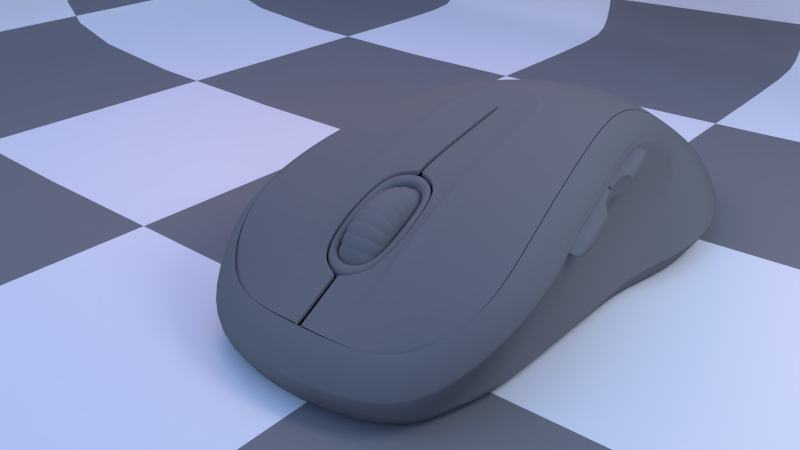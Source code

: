 # Source: Logitech_m510.blend  (saved by Blender 2.64.0; exported with 4.5.12 LTS)
import bpy
from mathutils import Matrix  # noqa: F401  (used for matrix-valued properties, if any)

bpy.ops.wm.read_factory_settings(use_empty=True)
scene = bpy.context.scene
scene.name = 'Scene'

# ---- collections
col_collection_1 = bpy.data.collections.new('Collection 1'); scene.collection.children.link(col_collection_1)

# ---- materials (node trees are filled in below, after node groups)
mat_material_002 = bpy.data.materials.new('Material.002')
mat_material_002.alpha_threshold = 0.0
mat_material_002.roughness = 0.5
mat_material_002.line_color = (0.0, 0.0, 0.0, 1.0)
mat_material = bpy.data.materials.new('Material')
mat_material.alpha_threshold = 0.0
mat_material.roughness = 0.5
mat_material.line_color = (0.0, 0.0, 0.0, 1.0)
mat_material_001 = bpy.data.materials.new('Material.001')
mat_material_001.alpha_threshold = 0.0
mat_material_001.roughness = 0.5
mat_material_001.line_color = (0.0, 0.0, 0.0, 1.0)
mat_floor = bpy.data.materials.new('floor')
mat_floor.alpha_threshold = 0.0
mat_floor.roughness = 0.5
mat_floor.line_color = (0.0, 0.0, 0.0, 1.0)

# ---- material node trees
mat_material_002.use_nodes = True; mat_material_002.node_tree.nodes.clear()
_N = mat_material_002.node_tree.nodes; _L = mat_material_002.node_tree.links
n0 = _N.new('ShaderNodeOutputMaterial'); n0.name = 'Material Output'; n0.location = (300, 300)
n0.width = 120
n1 = _N.new('ShaderNodeEmission'); n1.name = 'Emission'; n1.location = (100, 300)
n1.width = 150
n1.inputs[0].default_value = (1.0, 0.2111, 0.0, 1.0)
n1.inputs[1].default_value = 4.0
_L.new(n1.outputs[0], n0.inputs[0])
n0.is_active_output = True
mat_material.use_nodes = True; mat_material.node_tree.nodes.clear()
_N = mat_material.node_tree.nodes; _L = mat_material.node_tree.links
n0 = _N.new('ShaderNodeOutputMaterial'); n0.name = 'Material Output'; n0.location = (300, 300)
n0.width = 120
n1 = _N.new('ShaderNodeBsdfDiffuse'); n1.name = 'Diffuse BSDF'; n1.location = (100, 300)
n1.inputs[0].default_value = (0.1679, 0.1679, 0.1679, 1.0)
_L.new(n1.outputs[0], n0.inputs[0])
n0.is_active_output = True
mat_material_001.use_nodes = True; mat_material_001.node_tree.nodes.clear()
_N = mat_material_001.node_tree.nodes; _L = mat_material_001.node_tree.links
n0 = _N.new('ShaderNodeOutputMaterial'); n0.name = 'Material Output'; n0.location = (300, 300)
n0.width = 120
n1 = _N.new('ShaderNodeEmission'); n1.name = 'Emission'; n1.location = (100, 300)
n1.width = 150
n1.inputs[0].default_value = (0.8, 0.8, 0.8, 1.0)
n1.inputs[1].default_value = 10.0
_L.new(n1.outputs[0], n0.inputs[0])
n0.is_active_output = True
mat_floor.use_nodes = True; mat_floor.node_tree.nodes.clear()
_N = mat_floor.node_tree.nodes; _L = mat_floor.node_tree.links
n0 = _N.new('ShaderNodeOutputMaterial'); n0.name = 'Material Output'; n0.location = (300, 300)
n0.width = 120
n1 = _N.new('ShaderNodeBsdfDiffuse'); n1.name = 'Diffuse BSDF'; n1.location = (10, 300)
n2 = _N.new('ShaderNodeTexChecker'); n2.name = 'Checker Texture'; n2.location = (-190, 300)
n2.width = 150
_L.new(n1.outputs[0], n0.inputs[0])
_L.new(n2.outputs[0], n1.inputs[0])
n0.is_active_output = True

# ---- world
world_world = bpy.data.worlds.new('World'); scene.world = world_world
world_world.use_nodes = True; world_world.node_tree.nodes.clear()
_N = world_world.node_tree.nodes; _L = world_world.node_tree.links
n0 = _N.new('ShaderNodeOutputWorld'); n0.name = 'World Output'; n0.location = (300, 300)
n0.width = 120
n1 = _N.new('ShaderNodeBackground'); n1.name = 'Background'; n1.location = (10, 300)
n1.width = 150
n2 = _N.new('ShaderNodeTexCoord'); n2.name = 'Texture Coordinate'; n2.location = (-390, 300)
n2.width = 150
n3 = _N.new('ShaderNodeTexSky'); n3.name = 'Sky Texture'; n3.location = (-190, 300)
n3.sky_type = 'PREETHAM'
n3.ground_albedo = 0.0
n3.sun_elevation = 1.571
_L.new(n1.outputs[0], n0.inputs[0])
_L.new(n3.outputs[0], n1.inputs[0])
_L.new(n2.outputs[3], n3.inputs[0])
n0.is_active_output = True
world_world.color = (0.05088, 0.05088, 0.05088)
world_world.use_sun_shadow = False
world_world.sun_shadow_jitter_overblur = 0.0
world_world.cycles.sampling_method = 'MANUAL'
world_world.cycles.sample_map_resolution = 256

# ---- cameras
cam_camera = bpy.data.cameras.new('Camera')
cam_camera.clip_end = 100.0
cam_camera.lens = 35.0
cam_camera.sensor_width = 32.0
cam_camera.sensor_height = 18.0
cam_camera.ortho_scale = 7.314
cam_camera.dof.focus_distance = 0.0

# ---- lights
light_lamp = bpy.data.lights.new('Lamp', 'POINT')
light_lamp.transmission_factor = 0.0
light_lamp.cutoff_distance = 30.0
light_lamp.energy = 100.0
light_lamp.shadow_buffer_clip_start = 1.001
light_lamp.shadow_soft_size = 1.0
light_lamp.shadow_maximum_resolution = 0.006
light_lamp.use_absolute_resolution = True
light_lamp.cycles.use_multiple_importance_sampling = False

# ---- meshes
me_plane_002 = bpy.data.meshes.new('Plane.002')
me_plane_002.from_pydata([(1.0, -1.0, 0.0), (-1.0, -1.0, 0.0), (1.0, 1.0, 0.0), (-1.0, 1.0, 0.0)], [], [(2, 0, 1, 3)])
me_plane_002.materials.append(mat_material_002)
me_plane_002.use_remesh_preserve_volume = False
me_plane_002.use_remesh_preserve_attributes = False
me_plane_002.use_mirror_vertex_groups = False
me_plane_002.update()
me_mouse_000 = bpy.data.meshes.new('mouse.000')
me_mouse_000.from_pydata([(0.07852, 0.06197, 0.5115), (0.07852, -0.06197, 0.5115), (0.1665, 0.05731, 0.4642), (0.1665, -0.05731, 0.4642), (0.2346, 0.04597, 0.3491), (0.2346, -0.04597, 0.3491), (0.2464, 0.02937, 0.1806), (0.2464, -0.02937, 0.1806), (0.2464, 0.01158, -1.788e-07), (0.2464, -0.01158, -2.98e-07), (0.08655, 0.04306, 0.5204), (0.08655, -0.04306, 0.5204), (0.1745, 0.03982, 0.4731), (0.1745, -0.03982, 0.4731), (0.2161, 0.03194, 0.4018), (0.2161, -0.03194, 0.4018), (0.07847, 0.1933, 0.4883), (0.1664, 0.1795, 0.4428), (0.2345, 0.146, 0.3321), (0.2464, 0.09679, 0.17), (0.2464, 0.04412, -0.00359), (0.0865, 0.1765, 0.5006), (0.0865, 0.09205, 0.5174), (0.1745, 0.1641, 0.4549), (0.1745, 0.086, 0.4704), (0.216, 0.1425, 0.3865), (0.216, 0.07982, 0.399), (0.07842, 0.3176, 0.4399), (0.1664, 0.2952, 0.3979), (0.2345, 0.2407, 0.2959), (0.2463, 0.1609, 0.1466), (0.2463, 0.07534, -0.01346), (0.08645, 0.3035, 0.4552), (0.08645, 0.224, 0.4882), (0.1744, 0.2825, 0.4128), (0.1744, 0.2089, 0.4433), (0.216, 0.2479, 0.35), (0.216, 0.1889, 0.3744), (0.07837, 0.4301, 0.3681), (0.1663, 0.4, 0.3314), (0.2344, 0.3266, 0.2419), (0.2463, 0.2191, 0.111), (0.2463, 0.104, -0.02923), (0.08641, 0.4193, 0.386), (0.08641, 0.3477, 0.4338), (0.1744, 0.3903, 0.3484), (0.1744, 0.3241, 0.3927), (0.2159, 0.3442, 0.2935), (0.2159, 0.2911, 0.329), (0.07832, 0.5264, 0.2758), (0.1663, 0.4897, 0.2456), (0.2344, 0.4002, 0.1722), (0.2462, 0.2693, 0.06481), (0.2462, 0.1291, -0.05029), (0.08636, 0.5193, 0.2954), (0.08636, 0.4584, 0.3563), (0.1743, 0.4836, 0.2643), (0.1743, 0.4272, 0.3206), (0.2159, 0.4276, 0.2194), (0.2159, 0.3824, 0.2646), (0.07827, 0.6029, 0.1665), (0.1662, 0.561, 0.1441), (0.2343, 0.4589, 0.08952), (0.2462, 0.3096, 0.009694), (0.2462, 0.1496, -0.07584), (0.08631, 0.5997, 0.1871), (0.08631, 0.5519, 0.2587), (0.1743, 0.5586, 0.1635), (0.1743, 0.5143, 0.2297), (0.2159, 0.4949, 0.1305), (0.2159, 0.4595, 0.1836), (0.07822, 0.6565, 0.04432), (0.1662, 0.611, 0.03053), (0.2343, 0.5003, -0.003059), (0.2462, 0.3383, -0.05222), (0.2462, 0.1646, -0.1049), (0.08626, 0.6574, 0.06517), (0.08626, 0.6245, 0.1447), (0.1742, 0.6125, 0.05006), (0.1742, 0.582, 0.1236), (0.2158, 0.5436, 0.03007), (0.2158, 0.5192, 0.08909), (0.07818, 0.6853, -0.08594), (0.1661, 0.638, -0.0906), (0.2342, 0.5229, -0.1019), (0.2461, 0.3544, -0.1185), (0.2461, 0.1738, -0.1363), (0.08621, 0.6903, -0.06567), (0.08621, 0.6735, 0.01879), (0.1742, 0.6433, -0.07172), (0.1742, 0.6277, 0.006387), (0.2158, 0.5718, -0.0779), (0.2158, 0.5594, -0.01525), (0.07813, 0.6881, -0.2193), (0.1661, 0.6408, -0.2147), (0.2342, 0.5257, -0.2033), (0.2461, 0.3572, -0.1867), (0.2461, 0.1766, -0.1689), (0.08616, 0.697, -0.2004), (0.08616, 0.697, -0.1143), (0.1741, 0.6497, -0.1972), (0.1741, 0.6497, -0.1175), (0.2157, 0.5784, -0.1893), (0.2157, 0.5784, -0.1254), (0.07808, 0.6649, -0.3507), (0.1661, 0.6194, -0.3369), (0.2341, 0.5087, -0.3033), (0.246, 0.3466, -0.2541), (0.246, 0.173, -0.2015), (0.08612, 0.6772, -0.3339), (0.08612, 0.694, -0.2494), (0.1741, 0.6315, -0.3215), (0.1741, 0.647, -0.2433), (0.2157, 0.5631, -0.2998), (0.2157, 0.5756, -0.2372), (0.07803, 0.6165, -0.475), (0.166, 0.5746, -0.4526), (0.2341, 0.4725, -0.398), (0.246, 0.3232, -0.3182), (0.246, 0.1632, -0.2327), (0.08607, 0.6319, -0.4609), (0.08607, 0.6648, -0.3813), (0.174, 0.5894, -0.4398), (0.174, 0.6199, -0.3662), (0.2156, 0.5266, -0.4053), (0.2156, 0.551, -0.3462), (-0.0005322, 0.5447, -0.5875), (0.07798, 0.5447, -0.5875), (0.166, 0.508, -0.5573), (0.234, 0.4185, -0.4839), (0.2459, 0.2876, -0.3765), (0.2459, 0.1474, -0.2614), (-0.0005322, 0.6104, -0.505), (-0.0005322, 0.5626, -0.5766), (0.08602, 0.5626, -0.5766), (0.08602, 0.6104, -0.505), (0.174, 0.525, -0.5477), (0.174, 0.5693, -0.4815), (0.2156, 0.4702, -0.5015), (0.2156, 0.5056, -0.4484), (-0.0005806, 0.4524, -0.6838), (0.07793, 0.4524, -0.6838), (0.1659, 0.4223, -0.647), (0.234, 0.3489, -0.5576), (0.2459, 0.2414, -0.4267), (0.2459, 0.1263, -0.2864), (-0.0005806, 0.5329, -0.6158), (-0.0005806, 0.472, -0.6766), (0.08597, 0.472, -0.6766), (0.08597, 0.5329, -0.6158), (0.1739, 0.4409, -0.6409), (0.1739, 0.4972, -0.5846), (0.2155, 0.396, -0.5849), (0.2155, 0.4412, -0.5398), (-0.000629, 0.3431, -0.7602), (0.07789, 0.3431, -0.7602), (0.1659, 0.3207, -0.7183), (0.234, 0.2661, -0.6163), (0.2458, 0.1863, -0.4669), (0.2458, 0.1008, -0.3069), (-0.000629, 0.4353, -0.7092), (-0.000629, 0.3637, -0.7571), (0.08592, 0.3637, -0.7571), (0.08592, 0.4353, -0.7092), (0.1739, 0.3401, -0.7159), (0.1739, 0.4063, -0.6717), (0.2155, 0.3071, -0.6523), (0.2155, 0.3602, -0.6168), (-0.0006774, 0.2209, -0.8139), (0.07784, 0.2209, -0.8139), (0.1658, 0.2071, -0.7684), (0.2339, 0.1736, -0.6577), (0.2458, 0.1244, -0.4956), (0.2458, 0.07173, -0.322), (-0.0006774, 0.3213, -0.7818), (-0.0006774, 0.2418, -0.8148), (0.08587, 0.2418, -0.8148), (0.08587, 0.3213, -0.7818), (0.1738, 0.2267, -0.7699), (0.1738, 0.3003, -0.7394), (0.2154, 0.2067, -0.701), (0.2154, 0.2657, -0.6766), (-0.0007258, 0.09067, -0.8427), (0.07779, 0.09067, -0.8427), (0.1658, 0.08601, -0.7954), (0.2339, 0.07467, -0.6802), (0.2457, 0.05808, -0.5117), (0.2457, 0.04029, -0.3311), (-0.0007258, 0.1954, -0.8308), (-0.0007258, 0.1109, -0.8476), (0.08583, 0.1109, -0.8476), (0.08583, 0.1954, -0.8308), (0.1738, 0.1049, -0.8006), (0.1738, 0.183, -0.7851), (0.2154, 0.09871, -0.7292), (0.2154, 0.1614, -0.7167), (-0.0007741, -0.0427, -0.8455), (0.07774, -0.0427, -0.8455), (0.1657, -0.03805, -0.7982), (0.2338, -0.02671, -0.6831), (0.2457, -0.01011, -0.5145), (0.2457, 0.007678, -0.334), (-0.0007741, 0.06232, -0.8543), (-0.0007741, -0.0238, -0.8543), (0.08578, -0.0238, -0.8543), (0.08578, 0.06232, -0.8543), (0.1737, -0.02056, -0.807), (0.1737, 0.05908, -0.807), (0.2153, -0.01268, -0.7358), (0.2153, 0.0512, -0.7358), (-0.0008225, -0.1741, -0.8222), (0.07769, -0.1741, -0.8222), (0.1657, -0.1603, -0.7768), (0.2338, -0.1267, -0.6661), (0.2456, -0.07753, -0.504), (0.2456, -0.02486, -0.3304), (-0.0008225, -0.07279, -0.8514), (-0.0008225, -0.1572, -0.8346), (0.08573, -0.1572, -0.8346), (0.08573, -0.07279, -0.8514), (0.1737, -0.1448, -0.7888), (0.1737, -0.06674, -0.8044), (0.2153, -0.1232, -0.7205), (0.2153, -0.06056, -0.7329), (-0.0008709, -0.2984, -0.7738), (0.07764, -0.2984, -0.7738), (0.1656, -0.276, -0.7319), (0.2337, -0.2214, -0.6299), (0.2456, -0.1416, -0.4805), (0.2456, -0.05607, -0.3205), (-0.0008709, -0.2047, -0.8222), (-0.0008709, -0.2843, -0.7892), (0.08568, -0.2843, -0.7892), (0.08568, -0.2047, -0.8222), (0.1737, -0.2632, -0.7468), (0.1737, -0.1896, -0.7772), (0.2152, -0.2286, -0.6839), (0.2152, -0.1696, -0.7084), (-0.0009193, -0.4108, -0.7021), (0.0776, -0.4108, -0.7021), (0.1656, -0.3807, -0.6653), (0.2337, -0.3073, -0.5759), (0.2455, -0.1999, -0.445), (0.2455, -0.08476, -0.3047), (-0.0009193, -0.3284, -0.7678), (-0.0009193, -0.4, -0.7199), (0.08563, -0.4, -0.7199), (0.08563, -0.3284, -0.7678), (0.1736, -0.3711, -0.6824), (0.1736, -0.3048, -0.7266), (0.2152, -0.3249, -0.6275), (0.2152, -0.2718, -0.663), (-0.0009677, -0.5072, -0.6098), (0.07755, -0.5072, -0.6098), (0.1655, -0.4704, -0.5796), (0.2336, -0.381, -0.5062), (0.2455, -0.2501, -0.3988), (0.2455, -0.1098, -0.2837), (-0.0009677, -0.4391, -0.6903), (-0.0009677, -0.5, -0.6294), (0.08558, -0.5, -0.6294), (0.08558, -0.4391, -0.6903), (0.1736, -0.4643, -0.5982), (0.1736, -0.408, -0.6545), (0.2151, -0.4083, -0.5534), (0.2151, -0.3632, -0.5986), (-0.001016, -0.5836, -0.5004), (0.0775, -0.5836, -0.5004), (0.1655, -0.5417, -0.478), (0.2336, -0.4397, -0.4235), (0.2454, -0.2903, -0.3437), (0.2454, -0.1303, -0.2581), (-0.001016, -0.5326, -0.5927), (-0.001016, -0.5804, -0.5211), (0.08553, -0.5804, -0.5211), (0.08553, -0.5326, -0.5927), (0.1735, -0.5393, -0.4975), (0.1735, -0.4951, -0.5637), (0.2151, -0.4757, -0.4644), (0.2151, -0.4402, -0.5175), (-0.001064, -0.6373, -0.3783), (0.07745, -0.6373, -0.3783), (0.1654, -0.5918, -0.3645), (0.2335, -0.4811, -0.3309), (0.2454, -0.319, -0.2817), (0.2454, -0.1454, -0.2291), (-0.001064, -0.6052, -0.4787), (-0.001064, -0.6382, -0.3991), (0.08549, -0.6382, -0.3991), (0.08549, -0.6052, -0.4787), (0.1735, -0.5933, -0.384), (0.1735, -0.5628, -0.4576), (0.215, -0.5244, -0.364), (0.215, -0.4999, -0.423), (-0.001113, -0.6661, -0.248), (0.0774, -0.6661, -0.248), (0.1654, -0.6188, -0.2434), (0.2335, -0.5036, -0.232), (0.2453, -0.3351, -0.2154), (0.2453, -0.1545, -0.1976), (-0.001113, -0.6542, -0.3528), (-0.001113, -0.671, -0.2683), (0.08544, -0.671, -0.2683), (0.08544, -0.6542, -0.3528), (0.1734, -0.624, -0.2622), (0.1734, -0.6085, -0.3403), (0.215, -0.5526, -0.2561), (0.215, -0.5401, -0.3187), (-0.001161, -0.6689, -0.1146), (0.07735, -0.6689, -0.1146), (0.1653, -0.6216, -0.1193), (0.2334, -0.5064, -0.1306), (0.2453, -0.3379, -0.1472), (0.2453, -0.1574, -0.165), (-0.001161, -0.6777, -0.2197), (-0.001161, -0.6777, -0.1336), (0.08539, -0.6777, -0.1336), (0.08539, -0.6777, -0.2197), (0.1734, -0.6304, -0.1368), (0.1734, -0.6304, -0.2164), (0.2149, -0.5591, -0.1447), (0.2149, -0.5591, -0.2086), (-0.00121, -0.6456, 0.01672), (0.07731, -0.6456, 0.01672), (0.1653, -0.6002, 0.002924), (0.2334, -0.4894, -0.03066), (0.2452, -0.3274, -0.07982), (0.2452, -0.1538, -0.1325), (-0.00121, -0.6748, -0.08456), (-0.00121, -0.658, -0.0001023), (0.08534, -0.658, -0.0001023), (0.08534, -0.6748, -0.08456), (0.1733, -0.6122, -0.0125), (0.1733, -0.6278, -0.09061), (0.2149, -0.5439, -0.03414), (0.2149, -0.5563, -0.09679), (-0.001258, -0.5972, 0.141), (0.07726, -0.5972, 0.141), (0.1652, -0.5553, 0.1186), (0.2333, -0.4533, 0.06408), (0.2452, -0.3039, -0.01575), (0.2452, -0.1439, -0.1013), (-0.001258, -0.6456, 0.04738), (-0.001258, -0.6126, 0.1269), (0.08529, -0.6126, 0.1269), (0.08529, -0.6456, 0.04738), (0.1733, -0.5701, 0.1058), (0.1733, -0.6006, 0.03227), (0.2148, -0.5073, 0.07129), (0.2148, -0.5318, 0.01227), (-0.001306, -0.5255, 0.2535), (0.07721, -0.5255, 0.2535), (0.1652, -0.4887, 0.2233), (0.2333, -0.3993, 0.1499), (0.2451, -0.2684, 0.04252), (0.2451, -0.1281, -0.07259), (-0.001306, -0.5911, 0.1711), (-0.001306, -0.5433, 0.2427), (0.08524, -0.5433, 0.2427), (0.08524, -0.5911, 0.1711), (0.1732, -0.5058, 0.2137), (0.1732, -0.55, 0.1475), (0.2148, -0.4509, 0.1676), (0.2148, -0.4864, 0.1144), (-0.001355, -0.4331, 0.3498), (0.07716, -0.4331, 0.3498), (0.1651, -0.403, 0.3131), (0.2332, -0.3296, 0.2236), (0.2451, -0.2222, 0.09273), (0.2451, -0.1071, -0.04753), (-0.001355, -0.5136, 0.2818), (-0.001355, -0.4528, 0.3427), (0.0852, -0.4528, 0.3427), (0.0852, -0.5136, 0.2818), (0.1732, -0.4216, 0.3069), (0.1732, -0.4779, 0.2506), (0.2147, -0.3768, 0.251), (0.2147, -0.4219, 0.2058), (-0.001403, -0.3238, 0.4263), (0.07711, -0.3238, 0.4263), (0.1651, -0.3014, 0.3843), (0.2332, -0.2469, 0.2823), (0.245, -0.167, 0.133), (0.245, -0.08151, -0.02706), (-0.001403, -0.416, 0.3753), (-0.001403, -0.3444, 0.4231), (0.08515, -0.3444, 0.4231), (0.08515, -0.416, 0.3753), (0.1731, -0.3209, 0.382), (0.1731, -0.3871, 0.3377), (0.2147, -0.2878, 0.3183), (0.2147, -0.3409, 0.2828), (-0.001452, -0.2017, 0.4799), (0.07706, -0.2017, 0.4799), (0.165, -0.1879, 0.4344), (0.2331, -0.1543, 0.3237), (0.245, -0.1051, 0.1617), (0.245, -0.05246, -0.01196), (-0.001452, -0.3021, 0.4479), (-0.001452, -0.2225, 0.4808), (0.0851, -0.2225, 0.4808), (0.0851, -0.3021, 0.4479), (0.1731, -0.2074, 0.4359), (0.1731, -0.281, 0.4054), (0.2146, -0.1874, 0.367), (0.2146, -0.2464, 0.3426), (-0.0015, -0.1761, 0.4969), (-0.0015, -0.09168, 0.5137), (0.08505, -0.09168, 0.5137), (0.08505, -0.1761, 0.4969), (0.173, -0.08563, 0.4667), (0.173, -0.1637, 0.4511), (0.2146, -0.07945, 0.3952), (0.2146, -0.1421, 0.3828), (0.0, -0.06197, 0.5115), (0.0, 0.06197, 0.5115), (-0.07852, 0.06197, 0.5115), (-0.07852, -0.06197, 0.5115), (-0.1665, 0.05731, 0.4642), (-0.1665, -0.05731, 0.4642), (-0.2346, 0.04597, 0.3491), (-0.2346, -0.04597, 0.3491), (-0.2464, 0.02937, 0.1806), (-0.2464, -0.02937, 0.1806), (-0.2464, 0.01158, -1.788e-07), (-0.2464, -0.01158, -2.98e-07), (0.0, -0.04306, 0.5204), (0.0, 0.04306, 0.5204), (-0.08655, 0.04306, 0.5204), (-0.08655, -0.04306, 0.5204), (-0.1745, 0.03982, 0.4731), (-0.1745, -0.03982, 0.4731), (-0.2161, 0.03194, 0.4018), (-0.2161, -0.03194, 0.4018), (4.838e-05, 0.1933, 0.4883), (-0.07847, 0.1933, 0.4883), (-0.1664, 0.1795, 0.4428), (-0.2345, 0.146, 0.3321), (-0.2464, 0.09679, 0.17), (-0.2464, 0.04412, -0.00359), (4.838e-05, 0.09205, 0.5174), (4.838e-05, 0.1765, 0.5006), (-0.0865, 0.1765, 0.5006), (-0.0865, 0.09205, 0.5174), (-0.1745, 0.1641, 0.4549), (-0.1745, 0.086, 0.4704), (-0.216, 0.1425, 0.3865), (-0.216, 0.07982, 0.399), (9.677e-05, 0.3176, 0.4399), (-0.07842, 0.3176, 0.4399), (-0.1664, 0.2952, 0.3979), (-0.2345, 0.2407, 0.2959), (-0.2463, 0.1609, 0.1466), (-0.2463, 0.07534, -0.01346), (9.677e-05, 0.224, 0.4882), (9.677e-05, 0.3035, 0.4552), (-0.08645, 0.3035, 0.4552), (-0.08645, 0.224, 0.4882), (-0.1744, 0.2825, 0.4128), (-0.1744, 0.2089, 0.4433), (-0.216, 0.2479, 0.35), (-0.216, 0.1889, 0.3744), (0.0001452, 0.4301, 0.3681), (-0.07837, 0.4301, 0.3681), (-0.1663, 0.4, 0.3314), (-0.2344, 0.3266, 0.2419), (-0.2463, 0.2191, 0.111), (-0.2463, 0.104, -0.02923), (0.0001452, 0.3477, 0.4338), (0.0001452, 0.4193, 0.386), (-0.08641, 0.4193, 0.386), (-0.08641, 0.3477, 0.4338), (-0.1744, 0.3903, 0.3484), (-0.1744, 0.3241, 0.3927), (-0.2159, 0.3442, 0.2935), (-0.2159, 0.2911, 0.329), (0.0001935, 0.5264, 0.2758), (-0.07832, 0.5264, 0.2758), (-0.1663, 0.4897, 0.2456), (-0.2344, 0.4002, 0.1722), (-0.2462, 0.2693, 0.06481), (-0.2462, 0.1291, -0.05029), (0.0001935, 0.4584, 0.3563), (0.0001935, 0.5193, 0.2954), (-0.08636, 0.5193, 0.2954), (-0.08636, 0.4584, 0.3563), (-0.1743, 0.4836, 0.2643), (-0.1743, 0.4272, 0.3206), (-0.2159, 0.4276, 0.2194), (-0.2159, 0.3824, 0.2646), (0.0002419, 0.6029, 0.1665), (-0.07827, 0.6029, 0.1665), (-0.1662, 0.561, 0.1441), (-0.2343, 0.4589, 0.08952), (-0.2462, 0.3096, 0.009694), (-0.2462, 0.1496, -0.07584), (0.0002419, 0.5519, 0.2587), (0.0002419, 0.5997, 0.1871), (-0.08631, 0.5997, 0.1871), (-0.08631, 0.5519, 0.2587), (-0.1743, 0.5586, 0.1635), (-0.1743, 0.5143, 0.2297), (-0.2159, 0.4949, 0.1305), (-0.2159, 0.4595, 0.1836), (0.0002903, 0.6565, 0.04432), (-0.07822, 0.6565, 0.04432), (-0.1662, 0.611, 0.03053), (-0.2343, 0.5003, -0.003059), (-0.2462, 0.3383, -0.05222), (-0.2462, 0.1646, -0.1049), (0.0002903, 0.6245, 0.1447), (0.0002903, 0.6574, 0.06517), (-0.08626, 0.6574, 0.06517), (-0.08626, 0.6245, 0.1447), (-0.1742, 0.6125, 0.05006), (-0.1742, 0.582, 0.1236), (-0.2158, 0.5436, 0.03007), (-0.2158, 0.5192, 0.08909), (0.0003387, 0.6853, -0.08594), (-0.07818, 0.6853, -0.08594), (-0.1661, 0.638, -0.0906), (-0.2342, 0.5229, -0.1019), (-0.2461, 0.3544, -0.1185), (-0.2461, 0.1738, -0.1363), (0.0003387, 0.6735, 0.01879), (0.0003387, 0.6903, -0.06567), (-0.08621, 0.6903, -0.06567), (-0.08621, 0.6735, 0.01879), (-0.1742, 0.6433, -0.07172), (-0.1742, 0.6277, 0.006387), (-0.2158, 0.5718, -0.0779), (-0.2158, 0.5594, -0.01525), (0.0003871, 0.6881, -0.2193), (-0.07813, 0.6881, -0.2193), (-0.1661, 0.6408, -0.2147), (-0.2342, 0.5257, -0.2033), (-0.2461, 0.3572, -0.1867), (-0.2461, 0.1766, -0.1689), (0.0003871, 0.697, -0.1143), (0.0003871, 0.697, -0.2004), (-0.08616, 0.697, -0.2004), (-0.08616, 0.697, -0.1143), (-0.1741, 0.6497, -0.1972), (-0.1741, 0.6497, -0.1175), (-0.2157, 0.5784, -0.1893), (-0.2157, 0.5784, -0.1254), (0.0004355, 0.6649, -0.3507), (-0.07808, 0.6649, -0.3507), (-0.1661, 0.6194, -0.3369), (-0.2341, 0.5087, -0.3033), (-0.246, 0.3466, -0.2541), (-0.246, 0.173, -0.2015), (0.0004355, 0.694, -0.2494), (0.0004355, 0.6772, -0.3339), (-0.08612, 0.6772, -0.3339), (-0.08612, 0.694, -0.2494), (-0.1741, 0.6315, -0.3215), (-0.1741, 0.647, -0.2433), (-0.2157, 0.5631, -0.2998), (-0.2157, 0.5756, -0.2372), (0.0004838, 0.6165, -0.475), (-0.07803, 0.6165, -0.475), (-0.166, 0.5746, -0.4526), (-0.2341, 0.4725, -0.398), (-0.246, 0.3232, -0.3182), (-0.246, 0.1632, -0.2327), (0.0004838, 0.6648, -0.3813), (0.0004838, 0.6319, -0.4609), (-0.08607, 0.6319, -0.4609), (-0.08607, 0.6648, -0.3813), (-0.174, 0.5894, -0.4398), (-0.174, 0.6199, -0.3662), (-0.2156, 0.5266, -0.4053), (-0.2156, 0.551, -0.3462), (0.0005322, 0.5447, -0.5875), (-0.07798, 0.5447, -0.5875), (-0.166, 0.508, -0.5573), (-0.234, 0.4185, -0.4839), (-0.2459, 0.2876, -0.3765), (-0.2459, 0.1474, -0.2614), (0.0005322, 0.6104, -0.505), (0.0005322, 0.5626, -0.5766), (-0.08602, 0.5626, -0.5766), (-0.08602, 0.6104, -0.505), (-0.174, 0.525, -0.5477), (-0.174, 0.5693, -0.4815), (-0.2156, 0.4702, -0.5015), (-0.2156, 0.5056, -0.4484), (0.0005806, 0.4524, -0.6838), (-0.07793, 0.4524, -0.6838), (-0.1659, 0.4223, -0.647), (-0.234, 0.3489, -0.5576), (-0.2459, 0.2414, -0.4267), (-0.2459, 0.1263, -0.2864), (0.0005806, 0.5329, -0.6158), (0.0005806, 0.472, -0.6766), (-0.08597, 0.472, -0.6766), (-0.08597, 0.5329, -0.6158), (-0.1739, 0.4409, -0.6409), (-0.1739, 0.4972, -0.5846), (-0.2155, 0.396, -0.5849), (-0.2155, 0.4412, -0.5398), (0.000629, 0.3431, -0.7602), (-0.07789, 0.3431, -0.7602), (-0.1659, 0.3207, -0.7183), (-0.234, 0.2661, -0.6163), (-0.2458, 0.1863, -0.4669), (-0.2458, 0.1008, -0.3069), (0.000629, 0.4353, -0.7092), (0.000629, 0.3637, -0.7571), (-0.08592, 0.3637, -0.7571), (-0.08592, 0.4353, -0.7092), (-0.1739, 0.3401, -0.7159), (-0.1739, 0.4063, -0.6717), (-0.2155, 0.3071, -0.6523), (-0.2155, 0.3602, -0.6168), (0.0006774, 0.2209, -0.8139), (-0.07784, 0.2209, -0.8139), (-0.1658, 0.2071, -0.7684), (-0.2339, 0.1736, -0.6577), (-0.2458, 0.1244, -0.4956), (-0.2458, 0.07173, -0.322), (0.0006774, 0.3213, -0.7818), (0.0006774, 0.2418, -0.8148), (-0.08587, 0.2418, -0.8148), (-0.08587, 0.3213, -0.7818), (-0.1738, 0.2267, -0.7699), (-0.1738, 0.3003, -0.7394), (-0.2154, 0.2067, -0.701), (-0.2154, 0.2657, -0.6766), (0.0007258, 0.09067, -0.8427), (-0.07779, 0.09067, -0.8427), (-0.1658, 0.08601, -0.7954), (-0.2339, 0.07467, -0.6802), (-0.2457, 0.05808, -0.5117), (-0.2457, 0.04029, -0.3311), (0.0007258, 0.1954, -0.8308), (0.0007258, 0.1109, -0.8476), (-0.08583, 0.1109, -0.8476), (-0.08583, 0.1954, -0.8308), (-0.1738, 0.1049, -0.8006), (-0.1738, 0.183, -0.7851), (-0.2154, 0.09871, -0.7292), (-0.2154, 0.1614, -0.7167), (0.0007741, -0.0427, -0.8455), (-0.07774, -0.0427, -0.8455), (-0.1657, -0.03805, -0.7982), (-0.2338, -0.02671, -0.6831), (-0.2457, -0.01011, -0.5145), (-0.2457, 0.007678, -0.334), (0.0007741, 0.06232, -0.8543), (0.0007741, -0.0238, -0.8543), (-0.08578, -0.0238, -0.8543), (-0.08578, 0.06232, -0.8543), (-0.1737, -0.02056, -0.807), (-0.1737, 0.05908, -0.807), (-0.2153, -0.01268, -0.7358), (-0.2153, 0.0512, -0.7358), (0.0008225, -0.1741, -0.8222), (-0.07769, -0.1741, -0.8222), (-0.1657, -0.1603, -0.7768), (-0.2338, -0.1267, -0.6661), (-0.2456, -0.07753, -0.504), (-0.2456, -0.02486, -0.3304), (0.0008225, -0.07279, -0.8514), (0.0008225, -0.1572, -0.8346), (-0.08573, -0.1572, -0.8346), (-0.08573, -0.07279, -0.8514), (-0.1737, -0.1448, -0.7888), (-0.1737, -0.06674, -0.8044), (-0.2153, -0.1232, -0.7205), (-0.2153, -0.06056, -0.7329), (0.0008709, -0.2984, -0.7738), (-0.07764, -0.2984, -0.7738), (-0.1656, -0.276, -0.7319), (-0.2337, -0.2214, -0.6299), (-0.2456, -0.1416, -0.4805), (-0.2456, -0.05607, -0.3205), (0.0008709, -0.2047, -0.8222), (0.0008709, -0.2843, -0.7892), (-0.08568, -0.2843, -0.7892), (-0.08568, -0.2047, -0.8222), (-0.1737, -0.2632, -0.7468), (-0.1737, -0.1896, -0.7772), (-0.2152, -0.2286, -0.6839), (-0.2152, -0.1696, -0.7084), (0.0009193, -0.4108, -0.7021), (-0.0776, -0.4108, -0.7021), (-0.1656, -0.3807, -0.6653), (-0.2337, -0.3073, -0.5759), (-0.2455, -0.1999, -0.445), (-0.2455, -0.08476, -0.3047), (0.0009193, -0.3284, -0.7678), (0.0009193, -0.4, -0.7199), (-0.08563, -0.4, -0.7199), (-0.08563, -0.3284, -0.7678), (-0.1736, -0.3711, -0.6824), (-0.1736, -0.3048, -0.7266), (-0.2152, -0.3249, -0.6275), (-0.2152, -0.2718, -0.663), (0.0009677, -0.5072, -0.6098), (-0.07755, -0.5072, -0.6098), (-0.1655, -0.4704, -0.5796), (-0.2336, -0.381, -0.5062), (-0.2455, -0.2501, -0.3988), (-0.2455, -0.1098, -0.2837), (0.0009677, -0.4391, -0.6903), (0.0009677, -0.5, -0.6294), (-0.08558, -0.5, -0.6294), (-0.08558, -0.4391, -0.6903), (-0.1736, -0.4643, -0.5982), (-0.1736, -0.408, -0.6545), (-0.2151, -0.4083, -0.5534), (-0.2151, -0.3632, -0.5986), (0.001016, -0.5836, -0.5004), (-0.0775, -0.5836, -0.5004), (-0.1655, -0.5417, -0.478), (-0.2336, -0.4397, -0.4235), (-0.2454, -0.2903, -0.3437), (-0.2454, -0.1303, -0.2581), (0.001016, -0.5326, -0.5927), (0.001016, -0.5804, -0.5211), (-0.08553, -0.5804, -0.5211), (-0.08553, -0.5326, -0.5927), (-0.1735, -0.5393, -0.4975), (-0.1735, -0.4951, -0.5637), (-0.2151, -0.4757, -0.4644), (-0.2151, -0.4402, -0.5175), (0.001064, -0.6373, -0.3783), (-0.07745, -0.6373, -0.3783), (-0.1654, -0.5918, -0.3645), (-0.2335, -0.4811, -0.3309), (-0.2454, -0.319, -0.2817), (-0.2454, -0.1454, -0.2291), (0.001064, -0.6052, -0.4787), (0.001064, -0.6382, -0.3991), (-0.08549, -0.6382, -0.3991), (-0.08549, -0.6052, -0.4787), (-0.1735, -0.5933, -0.384), (-0.1735, -0.5628, -0.4576), (-0.215, -0.5244, -0.364), (-0.215, -0.4999, -0.423), (0.001113, -0.6661, -0.248), (-0.0774, -0.6661, -0.248), (-0.1654, -0.6188, -0.2434), (-0.2335, -0.5036, -0.232), (-0.2453, -0.3351, -0.2154), (-0.2453, -0.1545, -0.1976), (0.001113, -0.6542, -0.3528), (0.001113, -0.671, -0.2683), (-0.08544, -0.671, -0.2683), (-0.08544, -0.6542, -0.3528), (-0.1734, -0.624, -0.2622), (-0.1734, -0.6085, -0.3403), (-0.215, -0.5526, -0.2561), (-0.215, -0.5401, -0.3187), (0.001161, -0.6689, -0.1146), (-0.07735, -0.6689, -0.1146), (-0.1653, -0.6216, -0.1193), (-0.2334, -0.5064, -0.1306), (-0.2453, -0.3379, -0.1472), (-0.2453, -0.1574, -0.165), (0.001161, -0.6777, -0.2197), (0.001161, -0.6777, -0.1336), (-0.08539, -0.6777, -0.1336), (-0.08539, -0.6777, -0.2197), (-0.1734, -0.6304, -0.1368), (-0.1734, -0.6304, -0.2164), (-0.2149, -0.5591, -0.1447), (-0.2149, -0.5591, -0.2086), (0.00121, -0.6456, 0.01672), (-0.07731, -0.6456, 0.01672), (-0.1653, -0.6002, 0.002924), (-0.2334, -0.4894, -0.03066), (-0.2452, -0.3274, -0.07982), (-0.2452, -0.1538, -0.1325), (0.00121, -0.6748, -0.08456), (0.00121, -0.658, -0.0001023), (-0.08534, -0.658, -0.0001023), (-0.08534, -0.6748, -0.08456), (-0.1733, -0.6122, -0.0125), (-0.1733, -0.6278, -0.09061), (-0.2149, -0.5439, -0.03414), (-0.2149, -0.5563, -0.09679), (0.001258, -0.5972, 0.141), (-0.07726, -0.5972, 0.141), (-0.1652, -0.5553, 0.1186), (-0.2333, -0.4533, 0.06408), (-0.2452, -0.3039, -0.01575), (-0.2452, -0.1439, -0.1013), (0.001258, -0.6456, 0.04738), (0.001258, -0.6126, 0.1269), (-0.08529, -0.6126, 0.1269), (-0.08529, -0.6456, 0.04738), (-0.1733, -0.5701, 0.1058), (-0.1733, -0.6006, 0.03227), (-0.2148, -0.5073, 0.07129), (-0.2148, -0.5318, 0.01227), (0.001306, -0.5255, 0.2535), (-0.07721, -0.5255, 0.2535), (-0.1652, -0.4887, 0.2233), (-0.2333, -0.3993, 0.1499), (-0.2451, -0.2684, 0.04252), (-0.2451, -0.1281, -0.07259), (0.001306, -0.5911, 0.1711), (0.001306, -0.5433, 0.2427), (-0.08524, -0.5433, 0.2427), (-0.08524, -0.5911, 0.1711), (-0.1732, -0.5058, 0.2137), (-0.1732, -0.55, 0.1475), (-0.2148, -0.4509, 0.1676), (-0.2148, -0.4864, 0.1144), (0.001355, -0.4331, 0.3498), (-0.07716, -0.4331, 0.3498), (-0.1651, -0.403, 0.3131), (-0.2332, -0.3296, 0.2236), (-0.2451, -0.2222, 0.09273), (-0.2451, -0.1071, -0.04753), (0.001355, -0.5136, 0.2818), (0.001355, -0.4528, 0.3427), (-0.0852, -0.4528, 0.3427), (-0.0852, -0.5136, 0.2818), (-0.1732, -0.4216, 0.3069), (-0.1732, -0.4779, 0.2506), (-0.2147, -0.3768, 0.251), (-0.2147, -0.4219, 0.2058), (0.001403, -0.3238, 0.4263), (-0.07711, -0.3238, 0.4263), (-0.1651, -0.3014, 0.3843), (-0.2332, -0.2469, 0.2823), (-0.245, -0.167, 0.133), (-0.245, -0.08151, -0.02706), (0.001403, -0.416, 0.3753), (0.001403, -0.3444, 0.4231), (-0.08515, -0.3444, 0.4231), (-0.08515, -0.416, 0.3753), (-0.1731, -0.3209, 0.382), (-0.1731, -0.3871, 0.3377), (-0.2147, -0.2878, 0.3183), (-0.2147, -0.3409, 0.2828), (0.001452, -0.2017, 0.4799), (-0.07706, -0.2017, 0.4799), (-0.165, -0.1879, 0.4344), (-0.2331, -0.1543, 0.3237), (-0.245, -0.1051, 0.1617), (-0.245, -0.05246, -0.01196), (0.001452, -0.3021, 0.4479), (0.001452, -0.2225, 0.4808), (-0.0851, -0.2225, 0.4808), (-0.0851, -0.3021, 0.4479), (-0.1731, -0.2074, 0.4359), (-0.1731, -0.281, 0.4054), (-0.2146, -0.1874, 0.367), (-0.2146, -0.2464, 0.3426), (0.0015, -0.1761, 0.4969), (0.0015, -0.09168, 0.5137), (-0.08505, -0.09168, 0.5137), (-0.08505, -0.1761, 0.4969), (-0.173, -0.08563, 0.4667), (-0.173, -0.1637, 0.4511), (-0.2146, -0.07945, 0.3952), (-0.2146, -0.1421, 0.3828)], [], [(2, 0, 10, 12), (4, 2, 12, 14), (7, 6, 4, 5), (9, 8, 6, 7), (13, 11, 1, 3), (13, 12, 10, 11), (15, 14, 12, 13), (11, 10, 427, 426), (0, 415, 427, 10), (5, 4, 14, 15), (11, 426, 414, 1), (3, 5, 15, 13), (17, 16, 21, 23), (18, 17, 23, 25), (24, 23, 21, 22), (26, 25, 23, 24), (22, 21, 441, 440), (16, 434, 441, 21), (28, 27, 32, 34), (29, 28, 34, 36), (35, 34, 32, 33), (37, 36, 34, 35), (33, 32, 455, 454), (27, 448, 455, 32), (39, 38, 43, 45), (40, 39, 45, 47), (46, 45, 43, 44), (48, 47, 45, 46), (44, 43, 469, 468), (38, 462, 469, 43), (50, 49, 54, 56), (51, 50, 56, 58), (57, 56, 54, 55), (59, 58, 56, 57), (55, 54, 483, 482), (49, 476, 483, 54), (61, 60, 65, 67), (62, 61, 67, 69), (68, 67, 65, 66), (70, 69, 67, 68), (66, 65, 497, 496), (60, 490, 497, 65), (72, 71, 76, 78), (73, 72, 78, 80), (79, 78, 76, 77), (81, 80, 78, 79), (77, 76, 511, 510), (71, 504, 511, 76), (83, 82, 87, 89), (84, 83, 89, 91), (90, 89, 87, 88), (92, 91, 89, 90), (88, 87, 525, 524), (82, 518, 525, 87), (94, 93, 98, 100), (95, 94, 100, 102), (101, 100, 98, 99), (103, 102, 100, 101), (99, 98, 539, 538), (93, 532, 539, 98), (105, 104, 109, 111), (106, 105, 111, 113), (112, 111, 109, 110), (114, 113, 111, 112), (110, 109, 553, 552), (104, 546, 553, 109), (116, 115, 120, 122), (117, 116, 122, 124), (123, 122, 120, 121), (125, 124, 122, 123), (121, 120, 567, 566), (115, 560, 567, 120), (128, 127, 134, 136), (129, 128, 136, 138), (137, 136, 134, 135), (139, 138, 136, 137), (135, 134, 133, 132), (127, 126, 133, 134), (142, 141, 148, 150), (143, 142, 150, 152), (151, 150, 148, 149), (153, 152, 150, 151), (149, 148, 147, 146), (141, 140, 147, 148), (156, 155, 162, 164), (157, 156, 164, 166), (165, 164, 162, 163), (167, 166, 164, 165), (163, 162, 161, 160), (155, 154, 161, 162), (170, 169, 176, 178), (171, 170, 178, 180), (179, 178, 176, 177), (181, 180, 178, 179), (177, 176, 175, 174), (169, 168, 175, 176), (184, 183, 190, 192), (185, 184, 192, 194), (193, 192, 190, 191), (195, 194, 192, 193), (191, 190, 189, 188), (183, 182, 189, 190), (198, 197, 204, 206), (199, 198, 206, 208), (207, 206, 204, 205), (209, 208, 206, 207), (205, 204, 203, 202), (197, 196, 203, 204), (212, 211, 218, 220), (213, 212, 220, 222), (221, 220, 218, 219), (223, 222, 220, 221), (219, 218, 217, 216), (211, 210, 217, 218), (226, 225, 232, 234), (227, 226, 234, 236), (235, 234, 232, 233), (237, 236, 234, 235), (233, 232, 231, 230), (225, 224, 231, 232), (240, 239, 246, 248), (241, 240, 248, 250), (249, 248, 246, 247), (251, 250, 248, 249), (247, 246, 245, 244), (239, 238, 245, 246), (254, 253, 260, 262), (255, 254, 262, 264), (263, 262, 260, 261), (265, 264, 262, 263), (261, 260, 259, 258), (253, 252, 259, 260), (268, 267, 274, 276), (269, 268, 276, 278), (277, 276, 274, 275), (279, 278, 276, 277), (275, 274, 273, 272), (267, 266, 273, 274), (282, 281, 288, 290), (283, 282, 290, 292), (291, 290, 288, 289), (293, 292, 290, 291), (289, 288, 287, 286), (281, 280, 287, 288), (296, 295, 302, 304), (297, 296, 304, 306), (305, 304, 302, 303), (307, 306, 304, 305), (303, 302, 301, 300), (295, 294, 301, 302), (310, 309, 316, 318), (311, 310, 318, 320), (319, 318, 316, 317), (321, 320, 318, 319), (317, 316, 315, 314), (309, 308, 315, 316), (324, 323, 330, 332), (325, 324, 332, 334), (333, 332, 330, 331), (335, 334, 332, 333), (331, 330, 329, 328), (323, 322, 329, 330), (338, 337, 344, 346), (339, 338, 346, 348), (347, 346, 344, 345), (349, 348, 346, 347), (345, 344, 343, 342), (337, 336, 343, 344), (352, 351, 358, 360), (353, 352, 360, 362), (361, 360, 358, 359), (363, 362, 360, 361), (359, 358, 357, 356), (351, 350, 357, 358), (366, 365, 372, 374), (367, 366, 374, 376), (375, 374, 372, 373), (377, 376, 374, 375), (373, 372, 371, 370), (365, 364, 371, 372), (380, 379, 386, 388), (381, 380, 388, 390), (389, 388, 386, 387), (391, 390, 388, 389), (387, 386, 385, 384), (379, 378, 385, 386), (394, 393, 400, 402), (395, 394, 402, 404), (403, 402, 400, 401), (405, 404, 402, 403), (401, 400, 399, 398), (393, 392, 399, 400), (411, 410, 408, 409), (413, 412, 410, 411), (409, 408, 407, 406), (6, 19, 18, 4), (8, 20, 19, 6), (24, 22, 0, 2), (4, 18, 25, 26), (22, 440, 415, 0), (2, 4, 26, 24), (19, 30, 29, 18), (20, 31, 30, 19), (35, 33, 16, 17), (18, 29, 36, 37), (33, 454, 434, 16), (17, 18, 37, 35), (30, 41, 40, 29), (31, 42, 41, 30), (46, 44, 27, 28), (29, 40, 47, 48), (44, 468, 448, 27), (28, 29, 48, 46), (41, 52, 51, 40), (42, 53, 52, 41), (57, 55, 38, 39), (40, 51, 58, 59), (55, 482, 462, 38), (39, 40, 59, 57), (52, 63, 62, 51), (53, 64, 63, 52), (68, 66, 49, 50), (51, 62, 69, 70), (66, 496, 476, 49), (50, 51, 70, 68), (63, 74, 73, 62), (64, 75, 74, 63), (79, 77, 60, 61), (62, 73, 80, 81), (77, 510, 490, 60), (61, 62, 81, 79), (74, 85, 84, 73), (75, 86, 85, 74), (90, 88, 71, 72), (73, 84, 91, 92), (88, 524, 504, 71), (72, 73, 92, 90), (85, 96, 95, 84), (86, 97, 96, 85), (101, 99, 82, 83), (84, 95, 102, 103), (99, 538, 518, 82), (83, 84, 103, 101), (96, 107, 106, 95), (97, 108, 107, 96), (112, 110, 93, 94), (95, 106, 113, 114), (110, 552, 532, 93), (94, 95, 114, 112), (107, 118, 117, 106), (108, 119, 118, 107), (123, 121, 104, 105), (106, 117, 124, 125), (121, 566, 546, 104), (105, 106, 125, 123), (118, 130, 129, 117), (119, 131, 130, 118), (137, 135, 115, 116), (117, 129, 138, 139), (135, 132, 560, 115), (116, 117, 139, 137), (130, 144, 143, 129), (131, 145, 144, 130), (151, 149, 127, 128), (129, 143, 152, 153), (149, 146, 126, 127), (128, 129, 153, 151), (144, 158, 157, 143), (145, 159, 158, 144), (165, 163, 141, 142), (143, 157, 166, 167), (163, 160, 140, 141), (142, 143, 167, 165), (158, 172, 171, 157), (159, 173, 172, 158), (179, 177, 155, 156), (157, 171, 180, 181), (177, 174, 154, 155), (156, 157, 181, 179), (172, 186, 185, 171), (173, 187, 186, 172), (193, 191, 169, 170), (171, 185, 194, 195), (191, 188, 168, 169), (170, 171, 195, 193), (186, 200, 199, 185), (187, 201, 200, 186), (207, 205, 183, 184), (185, 199, 208, 209), (205, 202, 182, 183), (184, 185, 209, 207), (200, 214, 213, 199), (201, 215, 214, 200), (221, 219, 197, 198), (199, 213, 222, 223), (219, 216, 196, 197), (198, 199, 223, 221), (214, 228, 227, 213), (215, 229, 228, 214), (235, 233, 211, 212), (213, 227, 236, 237), (233, 230, 210, 211), (212, 213, 237, 235), (228, 242, 241, 227), (229, 243, 242, 228), (249, 247, 225, 226), (227, 241, 250, 251), (247, 244, 224, 225), (226, 227, 251, 249), (242, 256, 255, 241), (243, 257, 256, 242), (263, 261, 239, 240), (241, 255, 264, 265), (261, 258, 238, 239), (240, 241, 265, 263), (256, 270, 269, 255), (257, 271, 270, 256), (277, 275, 253, 254), (255, 269, 278, 279), (275, 272, 252, 253), (254, 255, 279, 277), (270, 284, 283, 269), (271, 285, 284, 270), (291, 289, 267, 268), (269, 283, 292, 293), (289, 286, 266, 267), (268, 269, 293, 291), (284, 298, 297, 283), (285, 299, 298, 284), (305, 303, 281, 282), (283, 297, 306, 307), (303, 300, 280, 281), (282, 283, 307, 305), (298, 312, 311, 297), (299, 313, 312, 298), (319, 317, 295, 296), (297, 311, 320, 321), (317, 314, 294, 295), (296, 297, 321, 319), (312, 326, 325, 311), (313, 327, 326, 312), (333, 331, 309, 310), (311, 325, 334, 335), (331, 328, 308, 309), (310, 311, 335, 333), (326, 340, 339, 325), (327, 341, 340, 326), (347, 345, 323, 324), (325, 339, 348, 349), (345, 342, 322, 323), (324, 325, 349, 347), (340, 354, 353, 339), (341, 355, 354, 340), (361, 359, 337, 338), (339, 353, 362, 363), (359, 356, 336, 337), (338, 339, 363, 361), (354, 368, 367, 353), (355, 369, 368, 354), (375, 373, 351, 352), (353, 367, 376, 377), (373, 370, 350, 351), (352, 353, 377, 375), (368, 382, 381, 367), (369, 383, 382, 368), (389, 387, 365, 366), (367, 381, 390, 391), (387, 384, 364, 365), (366, 367, 391, 389), (382, 396, 395, 381), (383, 397, 396, 382), (403, 401, 379, 380), (381, 395, 404, 405), (401, 398, 378, 379), (380, 381, 405, 403), (3, 1, 408, 410), (5, 3, 410, 412), (396, 7, 5, 395), (397, 9, 7, 396), (411, 409, 393, 394), (1, 414, 407, 408), (395, 5, 412, 413), (409, 406, 392, 393), (394, 395, 413, 411), (418, 430, 428, 416), (420, 432, 430, 418), (423, 421, 420, 422), (425, 423, 422, 424), (431, 419, 417, 429), (431, 429, 428, 430), (433, 431, 430, 432), (429, 426, 427, 428), (416, 428, 427, 415), (421, 433, 432, 420), (429, 417, 414, 426), (419, 431, 433, 421), (436, 444, 442, 435), (437, 446, 444, 436), (445, 443, 442, 444), (447, 445, 444, 446), (443, 440, 441, 442), (435, 442, 441, 434), (450, 458, 456, 449), (451, 460, 458, 450), (459, 457, 456, 458), (461, 459, 458, 460), (457, 454, 455, 456), (449, 456, 455, 448), (464, 472, 470, 463), (465, 474, 472, 464), (473, 471, 470, 472), (475, 473, 472, 474), (471, 468, 469, 470), (463, 470, 469, 462), (478, 486, 484, 477), (479, 488, 486, 478), (487, 485, 484, 486), (489, 487, 486, 488), (485, 482, 483, 484), (477, 484, 483, 476), (492, 500, 498, 491), (493, 502, 500, 492), (501, 499, 498, 500), (503, 501, 500, 502), (499, 496, 497, 498), (491, 498, 497, 490), (506, 514, 512, 505), (507, 516, 514, 506), (515, 513, 512, 514), (517, 515, 514, 516), (513, 510, 511, 512), (505, 512, 511, 504), (520, 528, 526, 519), (521, 530, 528, 520), (529, 527, 526, 528), (531, 529, 528, 530), (527, 524, 525, 526), (519, 526, 525, 518), (534, 542, 540, 533), (535, 544, 542, 534), (543, 541, 540, 542), (545, 543, 542, 544), (541, 538, 539, 540), (533, 540, 539, 532), (548, 556, 554, 547), (549, 558, 556, 548), (557, 555, 554, 556), (559, 557, 556, 558), (555, 552, 553, 554), (547, 554, 553, 546), (562, 570, 568, 561), (563, 572, 570, 562), (571, 569, 568, 570), (573, 571, 570, 572), (569, 566, 567, 568), (561, 568, 567, 560), (576, 584, 582, 575), (577, 586, 584, 576), (585, 583, 582, 584), (587, 585, 584, 586), (583, 580, 581, 582), (575, 582, 581, 574), (590, 598, 596, 589), (591, 600, 598, 590), (599, 597, 596, 598), (601, 599, 598, 600), (597, 594, 595, 596), (589, 596, 595, 588), (604, 612, 610, 603), (605, 614, 612, 604), (613, 611, 610, 612), (615, 613, 612, 614), (611, 608, 609, 610), (603, 610, 609, 602), (618, 626, 624, 617), (619, 628, 626, 618), (627, 625, 624, 626), (629, 627, 626, 628), (625, 622, 623, 624), (617, 624, 623, 616), (632, 640, 638, 631), (633, 642, 640, 632), (641, 639, 638, 640), (643, 641, 640, 642), (639, 636, 637, 638), (631, 638, 637, 630), (646, 654, 652, 645), (647, 656, 654, 646), (655, 653, 652, 654), (657, 655, 654, 656), (653, 650, 651, 652), (645, 652, 651, 644), (660, 668, 666, 659), (661, 670, 668, 660), (669, 667, 666, 668), (671, 669, 668, 670), (667, 664, 665, 666), (659, 666, 665, 658), (674, 682, 680, 673), (675, 684, 682, 674), (683, 681, 680, 682), (685, 683, 682, 684), (681, 678, 679, 680), (673, 680, 679, 672), (688, 696, 694, 687), (689, 698, 696, 688), (697, 695, 694, 696), (699, 697, 696, 698), (695, 692, 693, 694), (687, 694, 693, 686), (702, 710, 708, 701), (703, 712, 710, 702), (711, 709, 708, 710), (713, 711, 710, 712), (709, 706, 707, 708), (701, 708, 707, 700), (716, 724, 722, 715), (717, 726, 724, 716), (725, 723, 722, 724), (727, 725, 724, 726), (723, 720, 721, 722), (715, 722, 721, 714), (730, 738, 736, 729), (731, 740, 738, 730), (739, 737, 736, 738), (741, 739, 738, 740), (737, 734, 735, 736), (729, 736, 735, 728), (744, 752, 750, 743), (745, 754, 752, 744), (753, 751, 750, 752), (755, 753, 752, 754), (751, 748, 749, 750), (743, 750, 749, 742), (758, 766, 764, 757), (759, 768, 766, 758), (767, 765, 764, 766), (769, 767, 766, 768), (765, 762, 763, 764), (757, 764, 763, 756), (772, 780, 778, 771), (773, 782, 780, 772), (781, 779, 778, 780), (783, 781, 780, 782), (779, 776, 777, 778), (771, 778, 777, 770), (786, 794, 792, 785), (787, 796, 794, 786), (795, 793, 792, 794), (797, 795, 794, 796), (793, 790, 791, 792), (785, 792, 791, 784), (800, 808, 806, 799), (801, 810, 808, 800), (809, 807, 806, 808), (811, 809, 808, 810), (807, 804, 805, 806), (799, 806, 805, 798), (814, 822, 820, 813), (815, 824, 822, 814), (823, 821, 820, 822), (825, 823, 822, 824), (821, 818, 819, 820), (813, 820, 819, 812), (828, 836, 834, 827), (829, 838, 836, 828), (837, 835, 834, 836), (839, 837, 836, 838), (835, 832, 833, 834), (827, 834, 833, 826), (842, 850, 848, 841), (843, 852, 850, 842), (851, 849, 848, 850), (853, 851, 850, 852), (849, 846, 847, 848), (841, 848, 847, 840), (859, 857, 856, 858), (861, 859, 858, 860), (857, 854, 855, 856), (422, 420, 437, 438), (424, 422, 438, 439), (445, 418, 416, 443), (420, 447, 446, 437), (443, 416, 415, 440), (418, 445, 447, 420), (438, 437, 451, 452), (439, 438, 452, 453), (459, 436, 435, 457), (437, 461, 460, 451), (457, 435, 434, 454), (436, 459, 461, 437), (452, 451, 465, 466), (453, 452, 466, 467), (473, 450, 449, 471), (451, 475, 474, 465), (471, 449, 448, 468), (450, 473, 475, 451), (466, 465, 479, 480), (467, 466, 480, 481), (487, 464, 463, 485), (465, 489, 488, 479), (485, 463, 462, 482), (464, 487, 489, 465), (480, 479, 493, 494), (481, 480, 494, 495), (501, 478, 477, 499), (479, 503, 502, 493), (499, 477, 476, 496), (478, 501, 503, 479), (494, 493, 507, 508), (495, 494, 508, 509), (515, 492, 491, 513), (493, 517, 516, 507), (513, 491, 490, 510), (492, 515, 517, 493), (508, 507, 521, 522), (509, 508, 522, 523), (529, 506, 505, 527), (507, 531, 530, 521), (527, 505, 504, 524), (506, 529, 531, 507), (522, 521, 535, 536), (523, 522, 536, 537), (543, 520, 519, 541), (521, 545, 544, 535), (541, 519, 518, 538), (520, 543, 545, 521), (536, 535, 549, 550), (537, 536, 550, 551), (557, 534, 533, 555), (535, 559, 558, 549), (555, 533, 532, 552), (534, 557, 559, 535), (550, 549, 563, 564), (551, 550, 564, 565), (571, 548, 547, 569), (549, 573, 572, 563), (569, 547, 546, 566), (548, 571, 573, 549), (564, 563, 577, 578), (565, 564, 578, 579), (585, 562, 561, 583), (563, 587, 586, 577), (583, 561, 560, 580), (562, 585, 587, 563), (578, 577, 591, 592), (579, 578, 592, 593), (599, 576, 575, 597), (577, 601, 600, 591), (597, 575, 574, 594), (576, 599, 601, 577), (592, 591, 605, 606), (593, 592, 606, 607), (613, 590, 589, 611), (591, 615, 614, 605), (611, 589, 588, 608), (590, 613, 615, 591), (606, 605, 619, 620), (607, 606, 620, 621), (627, 604, 603, 625), (605, 629, 628, 619), (625, 603, 602, 622), (604, 627, 629, 605), (620, 619, 633, 634), (621, 620, 634, 635), (641, 618, 617, 639), (619, 643, 642, 633), (639, 617, 616, 636), (618, 641, 643, 619), (634, 633, 647, 648), (635, 634, 648, 649), (655, 632, 631, 653), (633, 657, 656, 647), (653, 631, 630, 650), (632, 655, 657, 633), (648, 647, 661, 662), (649, 648, 662, 663), (669, 646, 645, 667), (647, 671, 670, 661), (667, 645, 644, 664), (646, 669, 671, 647), (662, 661, 675, 676), (663, 662, 676, 677), (683, 660, 659, 681), (661, 685, 684, 675), (681, 659, 658, 678), (660, 683, 685, 661), (676, 675, 689, 690), (677, 676, 690, 691), (697, 674, 673, 695), (675, 699, 698, 689), (695, 673, 672, 692), (674, 697, 699, 675), (690, 689, 703, 704), (691, 690, 704, 705), (711, 688, 687, 709), (689, 713, 712, 703), (709, 687, 686, 706), (688, 711, 713, 689), (704, 703, 717, 718), (705, 704, 718, 719), (725, 702, 701, 723), (703, 727, 726, 717), (723, 701, 700, 720), (702, 725, 727, 703), (718, 717, 731, 732), (719, 718, 732, 733), (739, 716, 715, 737), (717, 741, 740, 731), (737, 715, 714, 734), (716, 739, 741, 717), (732, 731, 745, 746), (733, 732, 746, 747), (753, 730, 729, 751), (731, 755, 754, 745), (751, 729, 728, 748), (730, 753, 755, 731), (746, 745, 759, 760), (747, 746, 760, 761), (767, 744, 743, 765), (745, 769, 768, 759), (765, 743, 742, 762), (744, 767, 769, 745), (760, 759, 773, 774), (761, 760, 774, 775), (781, 758, 757, 779), (759, 783, 782, 773), (779, 757, 756, 776), (758, 781, 783, 759), (774, 773, 787, 788), (775, 774, 788, 789), (795, 772, 771, 793), (773, 797, 796, 787), (793, 771, 770, 790), (772, 795, 797, 773), (788, 787, 801, 802), (789, 788, 802, 803), (809, 786, 785, 807), (787, 811, 810, 801), (807, 785, 784, 804), (786, 809, 811, 787), (802, 801, 815, 816), (803, 802, 816, 817), (823, 800, 799, 821), (801, 825, 824, 815), (821, 799, 798, 818), (800, 823, 825, 801), (816, 815, 829, 830), (817, 816, 830, 831), (837, 814, 813, 835), (815, 839, 838, 829), (835, 813, 812, 832), (814, 837, 839, 815), (830, 829, 843, 844), (831, 830, 844, 845), (851, 828, 827, 849), (829, 853, 852, 843), (849, 827, 826, 846), (828, 851, 853, 829), (419, 858, 856, 417), (421, 860, 858, 419), (844, 843, 421, 423), (845, 844, 423, 425), (859, 842, 841, 857), (417, 856, 855, 414), (843, 861, 860, 421), (857, 841, 840, 854), (842, 859, 861, 843)])
me_mouse_000.polygons.foreach_set('use_smooth', [True] * 768)
me_mouse_000.materials.append(mat_material)
me_mouse_000.use_remesh_preserve_volume = False
me_mouse_000.use_remesh_preserve_attributes = False
me_mouse_000.use_mirror_vertex_groups = False
me_mouse_000.update()
me_plane = bpy.data.meshes.new('Plane')
me_plane.from_pydata([(1.0, -1.0, 0.0), (-1.0, -1.0, 0.0), (1.0, 1.0, 0.0), (-1.0, 1.0, 0.0)], [], [(2, 0, 1, 3)])
me_plane.materials.append(mat_material_001)
me_plane.use_remesh_preserve_volume = False
me_plane.use_remesh_preserve_attributes = False
me_plane.use_mirror_vertex_groups = False
me_plane.update()
me_mouse_003 = bpy.data.meshes.new('mouse.003')
me_mouse_003.from_pydata([(-1.308, -0.5458, 1.483), (-1.289, -0.5512, 1.304), (-1.262, -0.8284, 1.464), (-1.413, 0.2075, 1.202), (-1.466, 0.2278, 1.423), (-1.313, -0.3864, 1.255), (-1.407, 0.1711, 1.205), (-1.457, 0.1805, 1.427), (-1.409, -0.565, 1.459), (-1.391, -0.5704, 1.28), (-1.364, -0.8476, 1.44), (-1.449, 0.2027, 1.196), (-1.503, 0.2231, 1.417), (-1.415, -0.4056, 1.23), (-1.443, 0.1664, 1.2), (-1.494, 0.1758, 1.422), (-1.407, -0.07091, 1.451), (-1.376, -0.02169, 1.227), (-1.444, -0.07567, 1.445), (-1.413, -0.02645, 1.221), (-1.467, -0.1045, 1.207), (-1.498, -0.142, 1.432), (-1.365, -0.08524, 1.232), (-1.39, -0.1537, 1.456), (-1.299, -0.5531, 1.302), (-1.324, -0.3883, 1.252), (-1.417, 0.1692, 1.203), (-1.318, -0.5477, 1.481), (-1.467, 0.1786, 1.425), (-1.272, -0.8303, 1.462), (-1.477, 0.2259, 1.42), (-1.423, 0.2056, 1.199), (-1.387, -0.02361, 1.224), (-1.417, -0.07283, 1.448), (-1.4, -0.1556, 1.454), (-1.376, -0.08716, 1.229), (-1.45, 0.2171, 1.324), (-1.269, -0.83, 1.425), (-1.498, -0.2417, 1.354), (-1.425, -0.05855, 1.346), (-1.468, 0.1698, 1.324), (-1.446, -0.5116, 1.372), (-1.477, 0.2143, 1.32), (-1.36, -0.8473, 1.403), (-1.44, 0.219, 1.326), (-1.259, -0.8281, 1.427), (-1.424, 0.2121, 1.251), (-1.46, 0.2073, 1.245), (-1.451, -0.45, 1.295), (-1.453, 0.1669, 1.249), (-1.418, -0.03912, 1.271), (-1.49, -0.236, 1.279), (-1.287, -0.6721, 1.349), (-1.434, 0.2101, 1.248), (-1.379, -0.6894, 1.327), (-1.277, -0.6701, 1.351), (-1.445, 0.1654, 1.21), (-1.45, 0.1938, 1.207), (-1.458, 0.1975, 1.246), (-1.491, 0.174, 1.412), (-1.498, 0.2124, 1.408), (-1.442, -0.07398, 1.435), (-1.414, -0.02908, 1.232), (-1.462, -0.1042, 1.217), (-1.493, -0.1386, 1.423), (-1.493, -0.2248, 1.28), (-1.495, -0.2531, 1.354), (-1.475, 0.2045, 1.321), (-1.625, 0.9986, 1.308), (-1.582, 1.011, 1.134), (-1.658, 1.289, 1.198), (-1.674, 1.298, 1.216), (-1.474, 0.251, 1.427), (-1.42, 0.2326, 1.207), (-1.452, 0.2444, 1.348), (-1.55, 0.8879, 1.115), (-1.428, 0.2737, 1.201), (-1.484, 0.2979, 1.42), (-1.729, 0.9704, 1.268), (-1.729, 0.9322, 1.189), (-1.686, 0.9825, 1.094), (-1.762, 1.26, 1.158), (-1.777, 1.269, 1.176), (-1.51, 0.2392, 1.409), (-1.456, 0.2209, 1.189), (-1.487, 0.2326, 1.33), (-1.654, 0.8596, 1.075), (-1.464, 0.262, 1.183), (-1.496, 0.2781, 1.323), (-1.519, 0.2861, 1.402), (-1.539, 0.5728, 1.376), (-1.476, 0.5147, 1.168), (-1.643, 0.5446, 1.336), (-1.662, 0.6011, 1.249), (-1.58, 0.4864, 1.128), (-1.524, 0.4956, 1.388), (-1.463, 0.447, 1.177), (-1.559, 0.4839, 1.37), (-1.547, 0.4905, 1.294), (-1.499, 0.4353, 1.159), (-1.669, 1.286, 1.194), (-1.593, 1.008, 1.13), (-1.455, 0.2432, 1.347), (-1.478, 0.2498, 1.426), (-1.561, 0.885, 1.111), (-1.432, 0.2726, 1.2), (-1.684, 1.295, 1.212), (-1.424, 0.2315, 1.205), (-1.635, 0.9958, 1.304), (-1.487, 0.2967, 1.418), (-1.487, 0.5119, 1.164), (-1.55, 0.57, 1.372), (-1.466, 0.4459, 1.175), (-1.527, 0.4944, 1.387), (-1.616, 1.151, 1.151), (-1.434, 0.2376, 1.267), (-1.702, 0.8868, 1.12), (-1.719, 1.123, 1.111), (-1.469, 0.2259, 1.249), (-1.478, 0.2688, 1.243), (-1.643, 0.5891, 1.172), (-1.529, 0.4733, 1.22), (-1.626, 1.148, 1.147), (-1.437, 0.2364, 1.265), (-1.503, 0.4416, 1.166), (-1.576, 0.4873, 1.137), (-1.634, 0.539, 1.329), (-1.514, 0.2853, 1.391), (-1.559, 0.4905, 1.36), (-1.639, 0.5749, 1.176), (-1.657, 0.5871, 1.252), (-1.466, 0.263, 1.192), (-1.508, 0.2506, 1.397), (-1.46, 0.233, 1.197), (-1.49, 0.2448, 1.328), (-1.472, 0.2375, 1.247), (0.3986, 2.975, 0.6479), (0.3035, -0.3035, 1.89), (0.4292, -1.401e-08, 1.858), (0.855, -1.328, 1.689), (1.199, 0.2815, 1.722), (1.157, -3.147, 0.4707), (0.8208, -2.642, 1.066), (0.9523, 1.771, 1.369), (0.7326, 0.0607, 1.813), (0.4275, -1.351, 1.787), (0.3811, -2.342, 1.421), (0.579, -3.479, 0.5067), (0.5806, -3.422, 0.4321), (0.4673, -2.793, 1.131), (0.5346, -3.157, 0.8247), (1.281, 2.981, 0.3289), (1.159, -1.849, 1.133), (1.198, -1.23, 1.424), (1.472, 0.2376, 1.429), (1.086, -2.043, 1.169), (1.574, -0.4018, 0.2301), (1.288, -2.061, 0.9018), (1.358, -1.645, 0.632), (1.687, 1.744, 1.177), (1.147, 2.749, 0.6732), (0.9488, -2.17, 1.251), (1.782, -2.229, 0.3748), (1.884, -1.236, 0.3173), (1.139, -1.279, 1.533), (1.016, -1.309, 1.634), (1.426, 0.2521, 1.553), (1.333, 0.2669, 1.652), (1.265, 2.921, 0.4726), (1.213, 2.861, 0.6023), (1.6, 1.778, 1.251), (0.7622, -2.256, 1.309), (1.48, 1.813, 1.296), (1.133, -3.109, 0.406), (1.564, -0.3597, 0.2067), (1.524, -1.986, 0.6623), (1.241, -2.308, 0.9376), (1.541, -2.289, 0.6587), (0.9948, -2.99, 0.7666), (0.8151, 2.896, 0.6434), (0.6108, 3.077, 0.5468), (0.6325, 3.164, 0.4459), (1.025, -2.902, -2.98e-08), (1.464, -0.3597, -2.98e-08), (1.405, 2.017, -2.98e-08), (1.127, 2.869, -2.98e-08), (1.544, -2.143, -2.98e-08), (1.761, -2.217, 0.3223), (1.695, -1.224, -2.98e-08), (1.863, -1.237, 0.2738), (1.469, -0.3597, 0.01034), (1.13, 2.873, 0.00565), (1.41, 2.017, 0.005705), (1.033, -2.913, 0.02064), (1.555, -2.147, 0.01713), (1.703, -1.225, 0.01369), (0.587, -3.187, -2.98e-08), (0.5749, 3.107, -2.98e-08), (0.7722, -2.103, -2.98e-08), (0.8475, -1.224, -2.98e-08), (0.7322, -0.3597, -2.98e-08), (0.7024, 2.017, -2.98e-08), (0.5763, 3.11, 0.00565), (0.591, -3.199, 0.02112), (0.6015, 3.174, 0.113), (1.742, 1.71, 1.076), (1.504, 2.017, 0.1141), (1.242, -1.838, 0.8716), (1.34, -1.001, 0.6039), (1.492, 1.882, 0.3549), (1.269, 2.977, 0.2569), (1.239, 2.965, 0.185), (1.589, 1.777, 0.6857), (1.232, -1.22, 0.9973), (1.191, 2.945, 0.113), (0.6391, 3.238, 0.3289), (0.6217, 3.21, 0.185), (0.6343, 3.232, 0.2569), (1.461, 0.2355, 1.405), (1.738, 1.714, 1.056), (1.211, -1.227, 1.398), (1.279, 2.98, 0.3142), (0.6381, 3.236, 0.3142), (0.6025, 3.176, 0.1166), (1.571, -0.3803, 0.238), (1.193, 2.946, 0.1166), (1.508, 2.011, 0.1262), (1.177, -1.837, 1.122), (1.254, -1.827, 0.8772), (1.377, -1.625, 0.643), (1.003, -0.5192, 1.779), (0.5016, -0.5192, 1.881), (1.308, -0.5458, 1.483), (1.149, -0.5282, 1.72), (1.257, -0.5374, 1.615), (1.294, -0.5464, 1.455), (0.5795, -3.462, 0.4843), (1.571, -0.3892, 0.2231), (1.15, -3.135, 0.4513), (1.775, -2.225, 0.359), (1.878, -1.236, 0.3042), (1.424, 1.131, 0.006491), (1.419, 1.131, -2.98e-08), (1.358, 1.073, 1.563), (1.513, 1.131, 0.1298), (1.506, 0.9278, 0.802), (1.475, 0.9916, 0.4169), (0.7096, 1.131, -2.98e-08), (1.575, 1.023, 1.42), (1.485, 1.048, 1.506), (0.8759, 1.051, 1.649), (1.625, 0.9986, 1.308), (1.509, 1.125, 0.1449), (1.604, 0.9995, 1.286), (1.27, 2.445, 0.005677), (1.266, 2.443, -2.98e-08), (0.9357, 2.374, 1.044), (1.347, 2.481, 0.1135), (1.551, 2.377, 0.5263), (1.414, 2.424, 0.2699), (0.6387, 2.562, -2.98e-08), (1.483, 2.307, 1.006), (1.657, 2.333, 0.8676), (1.587, 2.32, 0.9478), (1.692, 2.345, 0.7652), (1.35, 2.479, 0.1214), (1.689, 2.347, 0.7478), (0.4292, 2.374, 1.019), (0.4292, 1.758, 1.348), (0.4292, 1.049, 1.646), (0.3597, 2.136, 1.131), (0.2543, 1.35, 1.505), (0.3597, 1.605, 1.397), (0.2543, 2.391, 0.9957), (0.2563, 2.083, 1.153), (0.2045, 1.454, 1.453), (0.2563, 1.658, 1.367), (0.2045, 2.287, 1.045), (0.04036, 2.017, -2.98e-08), (0.02216, 2.986, 0.6601), (0.02072, 2.488, 0.9424), (0.01782, -1.401e-08, 1.843), (0.0193, 1.275, 1.546), (0.01906, 1.055, 1.629), (0.2517, 2.385, 0.9984), (0.3532, 1.608, 1.395), (0.3532, 2.133, 1.132), (0.2489, 1.362, 1.499), (0.2563, 2.083, 1.064), (0.2045, 1.454, 1.363), (0.2563, 1.658, 1.278), (0.2045, 2.287, 0.956), (0.2517, 2.385, 0.9093), (0.3532, 1.608, 1.306), (0.3532, 2.133, 1.043), (0.2489, 1.362, 1.41), (0.2563, 1.988, 1.202), (0.3532, 2.015, 1.192), (0.2563, 1.988, 1.112), (0.3532, 2.015, 1.103), (0.3532, 1.769, 1.226), (0.3532, 1.769, 1.315), (0.2563, 1.788, 1.212), (0.2563, 1.788, 1.301), (0.4917, 2.374, 1.065), (0.488, 2.96, 0.6462), (0.494, 0.02221, 1.892), (0.4919, 1.76, 1.396), (0.3457, -0.3495, 1.933), (0.5014, 1.05, 1.692), (0.5693, 2.374, 1.025), (0.6066, 2.947, 0.6442), (0.5698, 0.03444, 1.837), (0.5739, 1.762, 1.355), (0.3981, -0.4066, 1.886), (0.5812, 1.05, 1.648), (0.02216, 2.986, 0.6134), (0.3597, 2.136, 1.085), (0.2543, 1.35, 1.458), (0.3597, 1.605, 1.351), (0.2543, 2.391, 0.9491), (0.04303, 2.478, 0.9475), (0.02072, 2.488, 0.8958), (0.01782, -1.401e-08, 1.797), (0.0193, 1.275, 1.499), (0.01906, 1.055, 1.583), (0.2619, 1.337, 1.511), (0.3627, 1.611, 1.395), (0.2619, 2.412, 0.9842), (0.3627, 2.147, 1.126), (0.02074, 2.505, 0.9325), (0.01929, 1.267, 1.549), (0.02074, 2.505, 0.8859), (0.01929, 1.267, 1.503), (1.129, 2.805, 0.6697), (0.7715, -2.251, 1.306), (1.486, 1.811, 1.293), (0.5758, 2.983, 0.6385), (1.205, 0.2808, 1.718), (0.8631, -1.327, 1.686), (1.01, -0.5197, 1.776), (1.364, 1.072, 1.56), (1.488, 2.308, 1.003), (1.161, -3.136, 0.47), (1.002, -2.98, 0.7654), (0.8307, -2.632, 1.063), (1.14, -3.098, 0.405), (1.156, -3.126, 0.4503), (1.139, -3.117, 0.3963), (0.5809, -3.417, 0.4218), (0.6009, 3.172, 0.1103), (1.859, -1.237, 0.2673), (1.756, -2.216, 0.3147), (1.345, 2.48, 0.1109), (1.511, 1.131, 0.1267), (1.501, 2.017, 0.1114), (1.561, -0.3597, 0.2018), (1.189, 2.943, 0.1103), (1.169, 0.2677, 1.729), (0.8282, -1.329, 1.695), (1.129, -3.18, 0.4729), (0.7915, -2.653, 1.073), (1.126, 2.759, 0.6713), (1.106, -3.141, 0.4076), (1.447, 1.81, 1.3), (0.7383, -2.261, 1.316), (0.9613, -3.003, 0.7722), (0.9717, -0.5192, 1.785), (1.122, -3.169, 0.4533), (1.328, 1.071, 1.568), (1.449, 2.311, 1.008), (1.132, 2.806, 0.6673), (0.7777, -2.249, 1.305), (1.49, 1.81, 1.292), (1.015, -0.52, 1.774), (1.368, 1.071, 1.558), (0.577, 2.986, 0.6354), (1.21, 0.2803, 1.716), (0.8684, -1.326, 1.684), (1.492, 2.308, 1.001), (1.191, -3.118, 0.4667), (1.018, -2.957, 0.7628), (0.841, -2.621, 1.06), (1.17, -3.081, 0.4021), (1.186, -3.108, 0.4472), (0.04303, 2.478, 0.9009), (0.04378, 2.496, 0.9374), (0.05812, 2.985, 0.6589), (0.03963, -1.401e-08, 1.844), (0.03176, 1.279, 1.544), (0.0408, 1.054, 1.63), (0.03176, 1.279, 1.497), (0.03215, 1.271, 1.547), (0.01276, -0.01068, 1.846), (0.01167, -0.01068, 1.8), (0.03298, -0.03104, 1.848), (1.541, 0.05352, 0.1609), (1.278, -0.4595, 0.9538), (1.539, 0.05443, 0.1569), (1.533, 0.04416, 0.1824), (1.345, -0.1815, 0.5088), (0.7204, 0.0729, -2.98e-08), (1.44, 0.08144, -2.98e-08), (1.445, 0.08056, 0.007893), (1.523, 0.5834, 0.1362), (1.403, 0.4579, 0.4541), (1.367, 0.2974, 0.8883), (1.516, 0.5753, 0.1565), (1.525, 0.5819, 0.1395), (1.433, 0.6022, 0.006959), (0.714, 0.5991, -2.98e-08), (1.428, 0.6032, -2.98e-08), (0.5984, -3.257, 0.4244), (1.123, -2.959, 0.3996), (1.532, -0.3493, 0.2104), (1.719, -2.113, 0.3201), (1.816, -1.183, 0.274), (0.6182, 3.005, 0.1214), (1.475, 1.908, 0.1224), (1.177, 2.788, 0.1214), (1.483, 1.066, 0.1374), (1.326, 2.348, 0.1219), (1.13, -2.949, 0.3986), (1.098, -2.99, 0.4011), (1.158, -2.933, 0.3959), (1.51, 0.043, 0.1669), (1.495, 0.5447, 0.1466), (1.13, -2.993, 0.3911), (0.5955, -3.279, 0.4155), (0.6147, 3.032, 0.1171), (1.82, -1.191, 0.2675), (1.721, -2.129, 0.3129), (1.328, 2.37, 0.1177), (1.486, 1.077, 0.1329), (1.477, 1.926, 0.1182), (1.535, -0.3509, 0.2048), (1.178, 2.813, 0.1171), (1.513, 0.04573, 0.1618), (1.498, 0.5524, 0.1419), (1.136, -3.112, 0.3869), (0.5811, -3.411, 0.4118), (0.6003, 3.171, 0.1077), (1.855, -1.237, 0.2609), (1.751, -2.214, 0.3072), (1.343, 2.48, 0.1082), (1.508, 1.131, 0.1237), (1.499, 2.017, 0.1087), (1.188, 2.942, 0.1077), (1.559, -0.3597, 0.197), (1.536, 0.05508, 0.1532), (1.521, 0.5839, 0.133), (-0.3986, 2.975, 0.6479), (0.0, -0.4292, 1.922), (-0.3035, -0.3035, 1.89), (-0.4292, -1.401e-08, 1.858), (-0.855, -1.328, 1.689), (-1.199, 0.2815, 1.722), (0.0, -1.374, 1.814), (0.0, -2.428, 1.432), (-1.157, -3.147, 0.4707), (0.0, -3.58, 0.53), (0.0, -3.529, 0.4455), (-0.8208, -2.642, 1.066), (0.0, -2.865, 1.162), (0.0, -3.272, 0.849), (-0.9523, 1.771, 1.369), (-0.7326, 0.0607, 1.813), (-0.4275, -1.351, 1.787), (-0.3811, -2.342, 1.421), (-0.579, -3.479, 0.5067), (-0.5806, -3.422, 0.4321), (-0.4673, -2.793, 1.131), (-0.5346, -3.157, 0.8247), (-1.281, 2.981, 0.3289), (-1.159, -1.849, 1.133), (-1.198, -1.23, 1.424), (-1.086, -2.043, 1.169), (-1.574, -0.4018, 0.2301), (-1.288, -2.061, 0.9018), (-1.358, -1.645, 0.632), (-1.687, 1.744, 1.177), (-1.147, 2.749, 0.6732), (-0.9488, -2.17, 1.251), (-1.782, -2.229, 0.3748), (-1.884, -1.236, 0.3173), (-1.139, -1.279, 1.533), (-1.016, -1.309, 1.634), (-1.426, 0.2521, 1.553), (-1.333, 0.2669, 1.652), (-1.265, 2.921, 0.4726), (-1.213, 2.861, 0.6023), (-1.6, 1.778, 1.251), (0.0, 3.22, 0.4557), (0.0, 3.114, 0.5663), (-0.7622, -2.256, 1.309), (-1.48, 1.813, 1.296), (-1.133, -3.109, 0.406), (-1.564, -0.3597, 0.2067), (-1.524, -1.986, 0.6623), (-1.241, -2.308, 0.9376), (-1.541, -2.289, 0.6587), (-0.9948, -2.99, 0.7666), (-0.8151, 2.896, 0.6434), (-0.6108, 3.077, 0.5468), (-0.6325, 3.164, 0.4459), (0.0, 3.22, 0.113), (-1.025, -2.902, -2.98e-08), (0.0, -3.28, -2.98e-08), (-1.464, -0.3597, -2.98e-08), (-1.405, 2.017, -2.98e-08), (-1.127, 2.869, -2.98e-08), (0.0, 3.16, -2.98e-08), (-1.544, -2.143, -2.98e-08), (-1.761, -2.217, 0.3223), (-1.695, -1.224, -2.98e-08), (-1.863, -1.237, 0.2738), (0.0, -2.064, -2.98e-08), (0.0, -1.224, -2.98e-08), (0.0, -0.3597, -2.98e-08), (0.0, 2.017, -2.98e-08), (-1.469, -0.3597, 0.01034), (-1.13, 2.873, 0.00565), (-1.41, 2.017, 0.005705), (-1.033, -2.913, 0.02064), (0.0, 3.163, 0.00565), (0.0, -3.292, 0.0216), (-1.555, -2.147, 0.01713), (-1.703, -1.225, 0.01369), (-0.587, -3.187, -2.98e-08), (-0.5749, 3.107, -2.98e-08), (-0.7722, -2.103, -2.98e-08), (-0.8475, -1.224, -2.98e-08), (-0.7322, -0.3597, -2.98e-08), (-0.7024, 2.017, -2.98e-08), (-0.5763, 3.11, 0.00565), (-0.591, -3.199, 0.02112), (-0.6015, 3.174, 0.113), (-1.742, 1.71, 1.076), (0.0, 3.304, 0.3289), (-1.504, 2.017, 0.1141), (-1.242, -1.838, 0.8716), (-1.34, -1.001, 0.6039), (-1.492, 1.882, 0.3549), (0.0, 3.296, 0.2569), (0.0, 3.268, 0.185), (-1.269, 2.977, 0.2569), (-1.239, 2.965, 0.185), (-1.589, 1.777, 0.6857), (-1.232, -1.22, 0.9973), (-1.191, 2.945, 0.113), (-0.6391, 3.238, 0.3289), (-0.6217, 3.21, 0.185), (-0.6343, 3.232, 0.2569), (-1.738, 1.714, 1.056), (-1.211, -1.227, 1.398), (0.0, 3.302, 0.3142), (-1.279, 2.98, 0.3142), (-0.6381, 3.236, 0.3142), (-0.6025, 3.176, 0.1166), (-1.571, -0.3803, 0.238), (-1.193, 2.946, 0.1166), (-1.508, 2.011, 0.1262), (0.0, 3.222, 0.1166), (-1.177, -1.837, 1.122), (-1.254, -1.827, 0.8772), (-1.377, -1.625, 0.643), (-1.003, -0.5192, 1.779), (0.0, -0.7191, 1.917), (-0.5016, -0.5192, 1.881), (-1.149, -0.5282, 1.72), (-1.257, -0.5374, 1.615), (0.0, -3.565, 0.5047), (-0.5795, -3.462, 0.4843), (-1.571, -0.3892, 0.2231), (-1.15, -3.135, 0.4513), (-1.775, -2.225, 0.359), (-1.878, -1.236, 0.3042), (-1.424, 1.131, 0.006491), (0.0, 1.131, -2.98e-08), (-1.419, 1.131, -2.98e-08), (-1.358, 1.073, 1.563), (-1.513, 1.131, 0.1298), (-1.506, 0.9278, 0.802), (-1.475, 0.9916, 0.4169), (-0.7096, 1.131, -2.98e-08), (-1.575, 1.023, 1.42), (-1.485, 1.048, 1.506), (-0.8759, 1.051, 1.649), (-1.509, 1.125, 0.1449), (-1.27, 2.445, 0.005677), (0.0, 2.588, -2.98e-08), (-1.266, 2.443, -2.98e-08), (-0.9357, 2.374, 1.044), (-1.347, 2.481, 0.1135), (-1.551, 2.377, 0.5263), (-1.414, 2.424, 0.2699), (-0.6387, 2.562, -2.98e-08), (-1.483, 2.307, 1.006), (-1.657, 2.333, 0.8676), (-1.587, 2.32, 0.9478), (-1.692, 2.345, 0.7652), (-1.35, 2.479, 0.1214), (-1.689, 2.347, 0.7478), (0.0, -0.01483, 1.846), (-0.4292, 2.374, 1.019), (-0.4292, 1.758, 1.348), (-0.4292, 1.049, 1.646), (-0.3597, 2.136, 1.131), (-0.2543, 1.35, 1.505), (-0.3597, 1.605, 1.397), (-0.2543, 2.391, 0.9957), (0.0, 2.372, 0.9985), (-0.2563, 2.083, 1.153), (0.0, 1.37, 1.488), (-0.2045, 1.454, 1.453), (-0.2563, 1.658, 1.367), (-0.2045, 2.287, 1.045), (-0.04036, 2.017, -2.98e-08), (-0.02216, 2.986, 0.6601), (-0.02072, 2.488, 0.9424), (-0.01782, -1.401e-08, 1.843), (-0.0193, 1.275, 1.546), (-0.01906, 1.055, 1.629), (-0.2517, 2.385, 0.9984), (0.0, 1.255, 1.544), (-0.3532, 1.608, 1.395), (0.0, 2.49, 0.9408), (-0.3532, 2.133, 1.132), (-0.2489, 1.362, 1.499), (0.0, 2.372, 0.9094), (-0.2563, 2.083, 1.064), (0.0, 1.37, 1.399), (-0.2045, 1.454, 1.363), (-0.2563, 1.658, 1.278), (-0.2045, 2.287, 0.956), (-0.2517, 2.385, 0.9093), (0.0, 1.255, 1.455), (-0.3532, 1.608, 1.306), (0.0, 2.49, 0.8517), (-0.3532, 2.133, 1.043), (-0.2489, 1.362, 1.41), (-0.2563, 1.988, 1.202), (-0.3532, 2.015, 1.192), (-0.2563, 1.988, 1.112), (-0.3532, 2.015, 1.103), (-0.3532, 1.769, 1.226), (-0.3532, 1.769, 1.315), (-0.2563, 1.788, 1.212), (-0.2563, 1.788, 1.301), (-0.4917, 2.374, 1.065), (-0.488, 2.96, 0.6462), (-0.494, 0.02221, 1.892), (-0.4919, 1.76, 1.396), (-0.3457, -0.3495, 1.933), (0.0, -0.497, 1.963), (-0.5014, 1.05, 1.692), (-0.5693, 2.374, 1.025), (-0.6066, 2.947, 0.6442), (-0.5698, 0.03444, 1.837), (-0.5739, 1.762, 1.355), (-0.3981, -0.4066, 1.886), (0.0, -0.5831, 1.918), (-0.5812, 1.05, 1.648), (-0.02216, 2.986, 0.6134), (0.0, -0.01483, 1.8), (-0.3597, 2.136, 1.085), (-0.2543, 1.35, 1.458), (-0.3597, 1.605, 1.351), (-0.2543, 2.391, 0.9491), (-0.04303, 2.478, 0.9475), (-0.02072, 2.488, 0.8958), (-0.01782, -1.401e-08, 1.797), (-0.0193, 1.275, 1.499), (-0.01906, 1.055, 1.583), (-0.2619, 1.337, 1.511), (-0.3627, 1.611, 1.395), (-0.2619, 2.412, 0.9842), (-0.3627, 2.147, 1.126), (-0.02074, 2.505, 0.9325), (-0.01929, 1.267, 1.549), (-0.02074, 2.505, 0.8859), (-0.01929, 1.267, 1.503), (-1.129, 2.805, 0.6697), (-0.7715, -2.251, 1.306), (-1.486, 1.811, 1.293), (-0.5758, 2.983, 0.6385), (0.0, 2.993, 0.6561), (-1.205, 0.2808, 1.718), (-0.8631, -1.327, 1.686), (-1.01, -0.5197, 1.776), (-1.364, 1.072, 1.56), (-1.488, 2.308, 1.003), (-1.161, -3.136, 0.47), (-1.002, -2.98, 0.7654), (-0.8307, -2.632, 1.063), (-1.14, -3.098, 0.405), (-1.156, -3.126, 0.4503), (-1.139, -3.117, 0.3963), (0.0, -3.523, 0.4349), (-0.5809, -3.417, 0.4218), (-0.6009, 3.172, 0.1103), (0.0, 3.218, 0.1103), (-1.859, -1.237, 0.2673), (-1.756, -2.216, 0.3147), (-1.345, 2.48, 0.1109), (-1.511, 1.131, 0.1267), (-1.501, 2.017, 0.1114), (-1.561, -0.3597, 0.2018), (-1.189, 2.943, 0.1103), (-1.169, 0.2677, 1.729), (-0.8282, -1.329, 1.695), (-1.129, -3.18, 0.4729), (-0.7915, -2.653, 1.073), (-1.126, 2.759, 0.6713), (-1.106, -3.141, 0.4076), (-1.447, 1.81, 1.3), (-0.7383, -2.261, 1.316), (-0.9613, -3.003, 0.7722), (-0.9717, -0.5192, 1.785), (-1.122, -3.169, 0.4533), (-1.328, 1.071, 1.568), (-1.449, 2.311, 1.008), (-1.132, 2.806, 0.6673), (-0.7777, -2.249, 1.305), (-1.49, 1.81, 1.292), (-1.015, -0.52, 1.774), (-1.368, 1.071, 1.558), (-0.577, 2.986, 0.6354), (0.0, 2.997, 0.653), (-1.21, 0.2803, 1.716), (-0.8684, -1.326, 1.684), (-1.492, 2.308, 1.001), (-1.191, -3.118, 0.4667), (-1.018, -2.957, 0.7628), (-0.841, -2.621, 1.06), (-1.17, -3.081, 0.4021), (-1.186, -3.108, 0.4472), (-0.04303, 2.478, 0.9009), (-0.04378, 2.496, 0.9374), (-0.05812, 2.985, 0.6589), (-0.03963, -1.401e-08, 1.844), (-0.03176, 1.279, 1.544), (-0.0408, 1.054, 1.63), (-0.03176, 1.279, 1.497), (-0.03215, 1.271, 1.547), (-0.01276, -0.01068, 1.846), (-0.01167, -0.01068, 1.8), (-0.03298, -0.03104, 1.848), (0.0, -0.03722, 1.85), (0.0, -0.05331, 1.853), (-1.541, 0.05352, 0.1609), (-1.278, -0.4595, 0.9538), (-1.539, 0.05443, 0.1569), (-1.533, 0.04416, 0.1824), (-1.345, -0.1815, 0.5088), (-0.7204, 0.0729, -2.98e-08), (-1.44, 0.08144, -2.98e-08), (-1.445, 0.08056, 0.007893), (0.0, 0.06436, -2.98e-08), (-1.523, 0.5834, 0.1362), (-1.403, 0.4579, 0.4541), (-1.367, 0.2974, 0.8883), (-1.516, 0.5753, 0.1565), (-1.525, 0.5819, 0.1395), (0.0, 0.595, -2.98e-08), (-1.433, 0.6022, 0.006959), (-0.714, 0.5991, -2.98e-08), (-1.428, 0.6032, -2.98e-08), (0.0, -3.358, 0.4371), (-0.5984, -3.257, 0.4244), (-1.123, -2.959, 0.3996), (-1.532, -0.3493, 0.2104), (0.0, 3.049, 0.1214), (-1.719, -2.113, 0.3201), (-1.816, -1.183, 0.274), (-0.6182, 3.005, 0.1214), (-1.475, 1.908, 0.1224), (-1.177, 2.788, 0.1214), (-1.483, 1.066, 0.1374), (-1.326, 2.348, 0.1219), (-1.13, -2.949, 0.3986), (-1.098, -2.99, 0.4011), (-1.158, -2.933, 0.3959), (-1.51, 0.043, 0.1669), (-1.495, 0.5447, 0.1466), (-1.13, -2.993, 0.3911), (0.0, -3.381, 0.4281), (-0.5955, -3.279, 0.4155), (-0.6147, 3.032, 0.1171), (0.0, 3.076, 0.1171), (-1.82, -1.191, 0.2675), (-1.721, -2.129, 0.3129), (-1.328, 2.37, 0.1177), (-1.486, 1.077, 0.1329), (-1.477, 1.926, 0.1182), (-1.535, -0.3509, 0.2048), (-1.178, 2.813, 0.1171), (-1.513, 0.04573, 0.1618), (-1.498, 0.5524, 0.1419), (-1.136, -3.112, 0.3869), (0.0, -3.517, 0.4246), (-0.5811, -3.411, 0.4118), (-0.6003, 3.171, 0.1077), (-1.855, -1.237, 0.2609), (-1.751, -2.214, 0.3072), (0.0, 3.217, 0.1077), (-1.343, 2.48, 0.1082), (-1.508, 1.131, 0.1237), (-1.499, 2.017, 0.1087), (-1.188, 2.942, 0.1077), (-1.559, -0.3597, 0.197), (-1.536, 0.05508, 0.1532), (-1.521, 0.5839, 0.133), (-1.449, 0.2449, 1.491), (-1.6, 1.011, 1.364), (-1.414, 0.2664, 1.146), (-1.555, 0.9636, 1.044), (-1.286, -0.5029, 1.204), (-1.253, -0.8867, 1.426), (-1.671, 1.357, 1.171), (-1.657, 1.369, 1.245), (-1.683, 1.354, 1.192), (-1.225, -0.8982, 1.514), (-1.253, -0.8881, 1.453), (-1.282, -0.5416, 1.549), (-1.469, 0.2383, 1.435), (-1.304, -0.5452, 1.493), (-1.624, 0.9991, 1.31), (-1.673, 1.298, 1.216), (-1.425, 0.2594, 1.205), (-1.296, -0.4861, 1.262), (-1.567, 0.9725, 1.104), (-1.261, -0.8191, 1.432), (-1.658, 1.289, 1.193), (-1.674, 1.298, 1.211), (-1.259, -0.8295, 1.465), (-1.262, -0.8289, 1.459), (-1.26, -0.8585, 1.456), (-1.245, -0.8639, 1.489), (-1.667, 1.323, 1.182), (-1.564, 0.968, 1.074), (-1.422, 0.2629, 1.176), (-1.296, -0.5434, 1.521), (-1.681, 1.326, 1.201), (-1.26, -0.8529, 1.429), (-1.294, -0.4945, 1.233), (-1.668, 1.334, 1.231), (-1.615, 1.005, 1.337), (-1.462, 0.2416, 1.463), (-1.277, -0.5417, 1.547), (-1.408, 0.2662, 1.148), (-1.549, 0.9639, 1.046), (-1.664, 1.354, 1.172), (-1.22, -0.8959, 1.512), (-1.247, -0.8861, 1.454), (-1.443, 0.2447, 1.489), (-1.595, 1.011, 1.362), (-1.651, 1.367, 1.244), (-1.28, -0.5024, 1.206), (-1.247, -0.8844, 1.427), (-1.677, 1.352, 1.193), (-1.458, 0.2385, 1.437), (-1.613, 0.9995, 1.312), (-1.662, 1.3, 1.217), (-1.285, -0.4867, 1.261), (-1.25, -0.8214, 1.432), (-1.664, 1.299, 1.21), (-1.292, -0.5451, 1.495), (-1.414, 0.2596, 1.203), (-1.556, 0.9722, 1.102), (-1.648, 1.291, 1.192), (-1.247, -0.8318, 1.466), (-1.251, -0.8309, 1.458), (-1.217, -0.5267, 1.501), (-1.199, -0.532, 1.322), (-1.172, -0.8092, 1.482), (-1.322, 0.2266, 1.22), (-1.376, 0.247, 1.441), (-1.223, -0.3672, 1.272), (-1.316, 0.1903, 1.223), (-1.367, 0.1997, 1.445), (-1.316, -0.05176, 1.468), (-1.286, -0.002547, 1.244), (-1.275, -0.0661, 1.249), (-1.299, -0.1345, 1.474), (-1.283, -0.1102, 1.375), (-1.298, -0.03464, 1.369), (-1.341, 0.195, 1.348), (-1.211, -0.4685, 1.399), (-1.35, 0.2382, 1.344), (-1.168, -0.809, 1.445), (-1.333, 0.2312, 1.269), (-1.218, -0.4072, 1.322), (-1.326, 0.1921, 1.272), (-1.278, -0.08353, 1.299), (-1.291, -0.01522, 1.294), (-1.187, -0.651, 1.369), (-1.535, 1.018, 1.326), (-1.499, 0.9877, 1.256), (-1.492, 1.03, 1.152), (-1.568, 1.308, 1.216), (-1.584, 1.317, 1.234), (-1.384, 0.2701, 1.445), (-1.33, 0.2518, 1.225), (-1.361, 0.2635, 1.366), (-1.46, 0.907, 1.133), (-1.338, 0.2929, 1.219), (-1.37, 0.309, 1.359), (-1.393, 0.317, 1.438), (-1.449, 0.592, 1.394), (-1.42, 0.5753, 1.319), (-1.386, 0.5338, 1.185), (-1.433, 0.5148, 1.406), (-1.406, 0.5005, 1.33), (-1.372, 0.4662, 1.195), (-1.476, 0.9412, 1.185), (-1.525, 1.17, 1.169), (-1.343, 0.2568, 1.285), (-1.351, 0.2997, 1.278), (-1.4, 0.5514, 1.242), (-1.387, 0.4807, 1.252)], [], [(904, 902, 72, 74), (43, 10, 8, 41), (903, 917, 115, 73), (61, 59, 40, 39), (59, 60, 67, 40), (29, 10, 43, 37), (64, 61, 39, 38), (4, 44, 36, 30), (35, 25, 13, 20), (34, 27, 0, 23), (29, 27, 8, 10), (28, 30, 12, 15), (53, 31, 11, 47), (25, 24, 9, 13), (26, 31, 3, 6), (41, 8, 21, 66), (45, 2, 29, 37), (875, 873, 0, 2), (26, 32, 19, 14), (28, 33, 16, 7), (33, 34, 23, 16), (32, 35, 20, 19), (36, 42, 12, 30), (22, 5, 25, 35), (21, 8, 27, 34), (2, 0, 27, 29), (7, 4, 30, 28), (46, 3, 31, 53), (5, 1, 24, 25), (14, 11, 31, 26), (23, 0, 873, 884), (6, 17, 32, 26), (15, 18, 33, 28), (18, 21, 34, 33), (17, 22, 35, 32), (50, 39, 40, 49), (54, 43, 41, 48), (22, 17, 882, 883), (883, 878, 5, 22), (49, 40, 67, 58), (914, 906, 76, 96), (52, 37, 43, 54), (65, 38, 39, 50), (114, 70, 900, 916), (77, 72, 902, 908), (55, 45, 37, 52), (36, 53, 47, 42), (44, 46, 53, 36), (62, 50, 49, 56), (9, 54, 48, 13), (44, 4, 877, 889), (881, 880, 7, 16), (56, 49, 58, 57), (46, 44, 889, 891), (24, 52, 54, 9), (63, 65, 50, 62), (911, 914, 96, 91), (916, 899, 69, 114), (1, 55, 52, 24), (48, 41, 66, 51), (13, 48, 51, 20), (878, 874, 1, 5), (56, 57, 11, 14), (57, 58, 47, 11), (60, 59, 15, 12), (59, 61, 18, 15), (62, 56, 14, 19), (63, 62, 19, 20), (61, 64, 21, 18), (65, 63, 20, 51), (64, 38, 66, 21), (67, 60, 12, 42), (58, 67, 42, 47), (38, 65, 51, 66), (891, 876, 3, 46), (880, 877, 4, 7), (95, 77, 908, 912), (71, 68, 897, 901), (88, 134, 132, 127), (909, 897, 68, 90), (82, 81, 79, 78), (98, 88, 127, 128), (119, 135, 134, 88), (117, 116, 79, 81), (103, 102, 74, 72), (121, 119, 88, 98), (122, 100, 70, 114), (100, 106, 71, 70), (110, 104, 75, 91), (901, 900, 70, 71), (906, 903, 73, 76), (105, 107, 84, 87), (111, 108, 78, 92), (104, 101, 69, 75), (106, 108, 68, 71), (109, 103, 72, 77), (91, 75, 905, 911), (112, 110, 91, 96), (95, 90, 111, 113), (94, 99, 124, 125), (99, 94, 110, 112), (84, 118, 135, 133), (121, 129, 125, 124), (105, 112, 96, 76), (109, 113, 97, 89), (117, 81, 100, 122), (81, 82, 106, 100), (94, 86, 104, 110), (55, 1, 874, 896), (76, 73, 107, 105), (90, 68, 108, 111), (86, 80, 101, 104), (82, 78, 108, 106), (89, 83, 103, 109), (130, 98, 128, 126), (87, 99, 112, 105), (77, 95, 113, 109), (90, 95, 912, 909), (17, 6, 879, 882), (917, 904, 74, 115), (86, 116, 117, 80), (87, 131, 124, 99), (101, 122, 114, 69), (123, 107, 73, 115), (102, 123, 115, 74), (94, 125, 129, 120), (85, 118, 123, 102), (113, 111, 92, 97), (120, 129, 130, 93), (6, 3, 876, 879), (80, 117, 122, 101), (118, 84, 107, 123), (128, 127, 89, 97), (890, 875, 2, 45), (93, 130, 126, 92), (126, 128, 97, 92), (884, 881, 16, 23), (116, 120, 93, 79), (79, 93, 92, 78), (86, 94, 120, 116), (129, 121, 98, 130), (131, 119, 121, 124), (133, 135, 119, 131), (135, 118, 85, 134), (84, 133, 131, 87), (83, 85, 102, 103), (127, 132, 83, 89), (134, 85, 83, 132), (256, 310, 313, 143), (231, 567, 457, 145), (145, 457, 458, 146), (146, 458, 463, 149), (147, 150, 464, 460), (367, 231, 145, 359), (368, 363, 173, 238), (464, 150, 149, 463), (380, 162, 177, 381), (180, 169, 168, 181), (233, 165, 164, 234), (151, 215, 181, 168), (264, 151, 168, 262), (234, 164, 153, 232), (237, 240, 189, 174), (374, 378, 165, 233), (165, 161, 155, 164), (262, 168, 169, 263), (249, 167, 166, 248), (375, 377, 167, 249), (372, 382, 176, 161), (728, 376, 180, 493), (152, 155, 157, 207), (175, 157, 176, 177), (162, 163, 175, 177), (181, 215, 538, 492), (155, 161, 176, 157), (493, 180, 181, 492), (196, 198, 186, 182), (378, 372, 161, 165), (164, 155, 152, 153), (207, 157, 175, 158), (158, 175, 163, 156), (369, 250, 144, 358), (143, 313, 315, 250), (359, 145, 146, 365), (365, 146, 149, 361), (360, 366, 150, 147), (370, 256, 143, 364), (366, 178, 142, 361), (376, 371, 169, 180), (571, 461, 148, 236), (247, 578, 519, 278, 201), (199, 198, 516, 517), (182, 186, 194, 193), (183, 402, 403, 190), (199, 517, 518, 200), (260, 590, 511, 197), (518, 758, 401, 200), (255, 185, 191, 254), (507, 516, 198, 196), (197, 511, 524, 202), (196, 182, 193, 203), (186, 188, 195, 194), (188, 183, 190, 195), (242, 184, 192, 241), (242, 247, 201, 184), (188, 186, 198, 199), (384, 347, 346, 383), (400, 397, 213, 208), (188, 199, 200, 183), (255, 260, 197, 185), (185, 197, 202, 191), (507, 196, 203, 525), (259, 211, 210, 258), (399, 400, 208, 224), (216, 217, 210, 211), (266, 258, 210, 221), (407, 399, 396, 408), (397, 235, 220, 213), (449, 450, 404, 398), (224, 208, 229), (223, 216, 211, 225), (265, 257, 214, 225), (555, 538, 215, 222), (544, 543, 217, 216), (562, 544, 216, 223), (217, 222, 221, 210), (405, 400, 399, 407), (543, 555, 222, 217), (218, 235, 397, 406), (259, 265, 225, 211), (213, 220, 227, 228), (208, 213, 228, 229), (240, 239, 187, 189), (396, 399, 224, 174), (380, 343, 347, 384), (229, 228, 207, 158), (222, 215, 151, 221), (253, 251, 154, 218), (235, 232, 153, 220), (264, 266, 221, 151), (204, 223, 225, 214), (505, 562, 223, 204), (228, 227, 152, 207), (220, 153, 152, 227), (174, 224, 156, 237), (156, 224, 229, 158), (251, 205, 159, 248), (231, 314, 661, 567), (358, 144, 231, 367), (167, 233, 234, 166), (166, 234, 232, 154), (377, 374, 233, 167), (218, 154, 232, 235), (200, 401, 402, 183), (360, 368, 238, 141), (156, 163, 240, 237), (460, 571, 236, 147), (163, 162, 239, 240), (209, 212, 245, 246), (170, 249, 248, 159), (373, 375, 249, 170), (206, 226, 252, 244), (212, 219, 253, 245), (226, 209, 246, 252), (406, 397, 400, 405), (758, 764, 410, 401), (364, 143, 250, 369), (402, 411, 409, 403), (154, 251, 248, 166), (219, 205, 251, 253), (159, 262, 263, 170), (219, 212, 258, 266), (362, 179, 256, 370), (209, 226, 265, 259), (205, 219, 266, 264), (226, 206, 257, 265), (184, 255, 254, 192), (184, 201, 260, 255), (205, 264, 262, 159), (209, 259, 258, 212), (201, 278, 519, 590, 260), (144, 312, 314, 231), (250, 315, 312, 144), (256, 179, 311, 310), (395, 388, 281, 393), (327, 272, 271, 326), (329, 267, 136, 328), (327, 268, 267, 329), (388, 390, 283, 281), (386, 330, 280, 321), (392, 331, 283, 390), (277, 274, 286, 284), (276, 275, 287, 285), (275, 613, 624, 287), (300, 299, 294, 286, 297, 301, 285, 293), (284, 626, 611, 277), (295, 293, 285, 287), (290, 289, 275, 276), (636, 295, 287, 624), (291, 288, 274, 277), (292, 638, 626, 284), (613, 275, 289, 631), (629, 291, 277, 611), (294, 292, 284, 286), (296, 303, 276, 285, 301, 297, 286, 274), (298, 302, 290, 276, 303, 296, 274, 288), (304, 305, 136, 267), (304, 267, 268, 307), (309, 269, 138, 306), (306, 138, 137, 308), (307, 268, 269, 309), (310, 311, 305, 304), (310, 304, 307, 313), (312, 306, 308, 314), (313, 307, 309, 315), (315, 309, 306, 312), (308, 137, 452, 654), (314, 308, 654, 661), (320, 317, 270, 273), (332, 322, 280, 330), (281, 283, 325, 323), (323, 394, 393, 281), (389, 271, 318, 391), (317, 319, 272, 270), (385, 320, 273, 321), (319, 318, 271, 272), (333, 325, 283, 331), (268, 327, 326, 269), (270, 329, 328, 273), (272, 327, 329, 270), (322, 385, 321, 280), (389, 282, 331, 392), (324, 333, 331, 282), (379, 371, 334, 342), (373, 379, 342, 336), (381, 177, 176, 382), (440, 439, 348, 349), (800, 440, 349, 698), (443, 442, 351, 352), (448, 449, 398, 356), (444, 447, 357, 353), (442, 448, 356, 351), (441, 805, 701, 350), (445, 446, 355, 354), (447, 441, 350, 357), (446, 444, 353, 355), (439, 443, 352, 348), (230, 367, 359, 139), (236, 148, 363, 368), (243, 369, 358, 140), (139, 359, 365, 171), (171, 365, 361, 142), (141, 178, 366, 360), (261, 370, 364, 172), (150, 366, 361, 149), (140, 358, 367, 230), (147, 236, 368, 360), (172, 364, 369, 243), (160, 362, 370, 261), (343, 380, 381, 344), (340, 339, 378, 374), (341, 338, 377, 375), (335, 345, 382, 372), (686, 337, 376, 728), (339, 335, 372, 378), (337, 334, 371, 376), (239, 384, 383, 187), (162, 380, 384, 239), (338, 340, 374, 377), (336, 341, 375, 373), (263, 169, 371, 379), (170, 263, 379, 373), (344, 381, 382, 345), (279, 316, 332, 330), (328, 386, 321, 273), (387, 279, 330, 386), (136, 387, 386, 328), (138, 269, 390, 388), (326, 392, 390, 269), (282, 389, 391, 324), (271, 389, 392, 326), (394, 664, 603, 393), (749, 395, 393, 603, 748), (137, 138, 388, 395), (452, 137, 395, 749), (245, 253, 218, 406), (252, 246, 405, 407), (246, 245, 406, 405), (244, 252, 407, 408), (450, 445, 354, 404), (410, 764, 578, 247), (411, 410, 247, 242), (411, 242, 241, 409), (401, 410, 411, 402), (189, 187, 415, 416), (363, 148, 412, 423), (204, 214, 419, 417), (417, 772, 505, 204), (148, 461, 768, 412), (257, 206, 418, 421), (426, 420, 244, 408), (425, 426, 408, 396), (423, 413, 173, 363), (396, 174, 414, 425), (424, 415, 187, 383), (383, 346, 422, 424), (420, 418, 206, 244), (174, 189, 416, 414), (421, 419, 214, 257), (435, 430, 351, 356), (431, 427, 348, 352), (437, 435, 356, 398), (430, 431, 352, 351), (436, 432, 353, 357), (432, 434, 355, 353), (427, 428, 349, 348), (429, 436, 357, 350), (404, 354, 433, 438), (789, 429, 350, 701), (428, 786, 698, 349), (434, 433, 354, 355), (398, 404, 438, 437), (403, 409, 450, 449), (203, 193, 439, 440), (525, 203, 440, 800), (194, 195, 442, 443), (190, 403, 449, 448), (254, 191, 447, 444), (195, 190, 448, 442), (202, 524, 805, 441), (241, 192, 446, 445), (191, 202, 441, 447), (192, 254, 444, 446), (193, 194, 443, 439), (409, 241, 445, 450), (592, 465, 659, 656), (568, 467, 457, 567), (467, 468, 458, 457), (468, 471, 463, 458), (469, 460, 464, 472), (718, 710, 467, 568), (719, 574, 496, 714), (464, 463, 471, 472), (732, 733, 500, 483), (503, 504, 489, 490), (569, 570, 485, 486), (473, 489, 504, 550), (600, 598, 489, 473), (573, 497, 515, 576), (725, 569, 486, 730), (486, 485, 476, 482), (598, 599, 490, 489), (586, 585, 487, 488), (726, 586, 488, 729), (723, 482, 499, 734), (728, 493, 503, 727), (474, 540, 478, 476), (498, 500, 499, 478), (483, 500, 498, 484), (504, 492, 538, 550), (476, 478, 499, 482), (493, 492, 504, 503), (528, 506, 512, 530), (730, 486, 482, 723), (540, 479, 498, 478), (479, 477, 484, 498), (720, 709, 466, 587), (465, 587, 662, 659), (710, 716, 468, 467), (716, 712, 471, 468), (711, 469, 472, 717), (721, 715, 465, 592), (717, 712, 462, 501), (727, 503, 490, 722), (571, 572, 470, 461), (584, 533, 617, 519, 578), (531, 517, 516, 530), (506, 523, 526, 512), (508, 520, 757, 756), (531, 532, 518, 517), (596, 529, 511, 590), (518, 532, 755, 758), (591, 589, 521, 510), (507, 528, 530, 516), (529, 534, 524, 511), (528, 535, 523, 506), (512, 526, 527, 514), (514, 527, 520, 508), (579, 577, 522, 509), (579, 509, 533, 584), (514, 531, 530, 512), (736, 735, 695, 696), (754, 541, 548, 751), (514, 508, 532, 531), (591, 510, 529, 596), (510, 521, 534, 529), (507, 525, 535, 528), (595, 594, 545, 546), (753, 559, 541, 754), (551, 546, 545, 552), (602, 556, 545, 594), (762, 763, 750, 753), (751, 548, 554, 818, 817), (811, 752, 759, 812), (559, 565, 541), (558, 560, 546, 551), (601, 560, 549, 593), (555, 557, 550, 538), (544, 551, 552, 543), (562, 558, 551, 544), (552, 545, 556, 557), (760, 762, 753, 754), (543, 552, 557, 555), (815, 761, 751, 817), (595, 546, 560, 601), (548, 564, 563, 554), (541, 565, 564, 548), (576, 515, 513, 575), (750, 497, 559, 753), (732, 736, 696, 692), (565, 479, 540, 564), (557, 556, 473, 550), (818, 554, 475, 823), (600, 473, 556, 602), (536, 549, 560, 558), (505, 536, 558, 562), (564, 540, 474, 563), (554, 563, 474, 475), (497, 573, 477, 559), (477, 479, 565, 559), (568, 567, 661, 660), (709, 718, 568, 466), (488, 487, 570, 569), (729, 488, 569, 725), (532, 508, 756, 755), (711, 459, 574, 719), (477, 573, 576, 484), (460, 469, 572, 571), (484, 576, 575, 483), (542, 583, 582, 547), (491, 480, 585, 586), (724, 491, 586, 726), (539, 581, 588, 561), (561, 588, 583, 542), (761, 760, 754, 751), (758, 755, 766, 764), (715, 720, 587, 465), (756, 757, 765, 767), (480, 491, 599, 598), (553, 602, 594, 547), (713, 721, 592, 502), (542, 595, 601, 561), (537, 600, 602, 553), (561, 601, 593, 539), (509, 522, 589, 591), (509, 591, 596, 533), (542, 547, 594, 595), (533, 596, 590, 519, 617), (466, 568, 660, 658), (587, 466, 658, 662), (592, 656, 657, 502), (747, 745, 620, 740), (675, 674, 608, 609), (677, 676, 451, 604), (675, 677, 604, 605), (740, 620, 622, 742), (738, 669, 619, 678), (744, 742, 622, 679), (616, 623, 627, 612), (615, 625, 628, 614), (614, 628, 624, 613), (645, 637, 625, 646, 642, 627, 639, 644), (623, 616, 611, 626), (640, 628, 625, 637), (633, 615, 614, 632), (636, 624, 628, 640), (634, 616, 612, 630), (635, 623, 626, 638), (613, 631, 632, 614), (629, 611, 616, 634), (639, 627, 623, 635), (641, 612, 627, 642, 646, 625, 615, 648), (643, 630, 612, 641, 648, 615, 633, 647), (649, 604, 451, 650), (649, 652, 605, 604), (655, 651, 454, 606), (651, 653, 453, 454), (652, 655, 606, 605), (656, 649, 650, 657), (656, 659, 652, 649), (658, 660, 653, 651), (659, 662, 655, 652), (662, 658, 651, 655), (653, 654, 452, 453), (660, 661, 654, 653), (668, 610, 607, 665), (680, 678, 619, 670), (620, 671, 673, 622), (671, 620, 745, 746), (741, 743, 666, 608), (665, 607, 609, 667), (737, 669, 610, 668), (667, 609, 608, 666), (681, 679, 622, 673), (605, 606, 674, 675), (607, 610, 676, 677), (609, 607, 677, 675), (670, 619, 669, 737), (741, 744, 679, 621), (672, 621, 679, 681), (731, 691, 682, 722), (724, 684, 691, 731), (733, 734, 499, 500), (801, 699, 697, 799), (800, 698, 699, 801), (804, 703, 702, 803), (810, 707, 752, 811), (806, 704, 708, 809), (803, 702, 707, 810), (802, 700, 701, 805), (807, 705, 706, 808), (809, 708, 700, 802), (808, 706, 704, 806), (799, 697, 703, 804), (566, 455, 710, 718), (572, 719, 714, 470), (580, 456, 709, 720), (455, 494, 716, 710), (494, 462, 712, 716), (459, 711, 717, 501), (597, 495, 715, 721), (472, 471, 712, 717), (456, 566, 718, 709), (469, 711, 719, 572), (495, 580, 720, 715), (481, 597, 721, 713), (692, 693, 733, 732), (689, 725, 730, 688), (690, 726, 729, 687), (683, 723, 734, 694), (686, 728, 727, 685), (688, 730, 723, 683), (685, 727, 722, 682), (575, 513, 735, 736), (483, 575, 736, 732), (687, 729, 725, 689), (684, 724, 726, 690), (599, 731, 722, 490), (491, 724, 731, 599), (693, 694, 734, 733), (618, 678, 680, 663), (676, 610, 669, 738), (739, 738, 678, 618), (451, 676, 738, 739), (454, 740, 742, 606), (674, 606, 742, 744), (621, 672, 743, 741), (608, 674, 744, 741), (746, 745, 603, 664), (749, 748, 603, 745, 747), (453, 747, 740, 454), (452, 749, 747, 453), (582, 761, 815, 816), (588, 762, 760, 583), (583, 760, 761, 582), (581, 763, 762, 588), (812, 759, 705, 807), (766, 584, 578, 764), (767, 579, 584, 766), (767, 765, 577, 579), (755, 756, 767, 766), (515, 774, 773, 513), (714, 781, 769, 470), (536, 775, 777, 549), (775, 536, 505, 772), (470, 769, 768, 461), (593, 779, 776, 539), (784, 763, 581, 778), (783, 750, 763, 784), (781, 714, 496, 770), (750, 783, 771, 497), (782, 735, 513, 773), (735, 782, 780, 695), (778, 581, 539, 776), (497, 771, 774, 515), (779, 593, 549, 777), (795, 707, 702, 790), (791, 703, 697, 785), (797, 752, 707, 795), (790, 702, 703, 791), (796, 708, 704, 792), (792, 704, 706, 794), (785, 697, 699, 787), (788, 700, 708, 796), (759, 798, 793, 705), (789, 701, 700, 788), (787, 699, 698, 786), (794, 706, 705, 793), (752, 797, 798, 759), (757, 811, 812, 765), (535, 801, 799, 523), (525, 800, 801, 535), (526, 804, 803, 527), (520, 810, 811, 757), (589, 806, 809, 521), (527, 803, 810, 520), (534, 802, 805, 524), (577, 807, 808, 522), (521, 809, 802, 534), (522, 808, 806, 589), (523, 799, 804, 526), (765, 812, 807, 577), (487, 813, 824, 570), (813, 487, 585, 814), (814, 585, 480, 820), (547, 582, 816, 819, 553), (553, 819, 821, 537), (537, 480, 598, 600), (821, 820, 480, 537), (822, 823, 475, 485), (485, 475, 474, 476), (570, 824, 822, 485), (855, 849, 824, 813), (856, 855, 813, 814), (857, 856, 814, 820), (858, 850, 815, 817), (850, 851, 816, 815), (859, 858, 817, 818), (851, 852, 819, 816), (860, 857, 820, 821), (852, 860, 821, 819), (849, 853, 822, 824), (853, 854, 823, 822), (854, 859, 818, 823), (842, 848, 861, 867), (848, 855, 856, 847), (847, 856, 857, 846), (841, 845, 864, 868), (840, 841, 868, 869), (845, 858, 859, 844), (839, 840, 869, 870), (846, 857, 860, 843), (854, 853, 838, 837), (843, 860, 852, 839), (866, 843, 839, 870), (838, 842, 867, 871), (852, 851, 840, 839), (837, 838, 871, 872), (851, 850, 841, 840), (844, 859, 854, 837), (862, 847, 846, 863), (865, 844, 837, 872), (853, 849, 842, 838), (863, 846, 843, 866), (864, 845, 844, 865), (850, 858, 845, 841), (861, 848, 847, 862), (849, 855, 848, 842), (825, 826, 867, 861), (827, 825, 861, 862), (828, 827, 862, 863), (830, 829, 868, 864), (829, 831, 869, 868), (832, 830, 864, 865), (831, 833, 870, 869), (834, 828, 863, 866), (833, 834, 866, 870), (826, 835, 871, 867), (835, 836, 872, 871), (836, 832, 865, 872), (888, 885, 884, 873), (877, 880, 887, 889), (881, 884, 885, 886), (880, 881, 886, 887), (894, 895, 886, 885), (895, 893, 887, 886), (893, 891, 889, 887), (896, 892, 888, 890), (892, 894, 885, 888), (883, 882, 895, 894), (882, 879, 893, 895), (879, 876, 891, 893), (874, 878, 892, 896), (878, 883, 894, 892), (890, 888, 873, 875), (901, 897, 898, 900), (913, 912, 908, 907), (918, 907, 904, 917), (916, 900, 898, 915), (920, 913, 907, 918), (898, 897, 909, 910), (905, 915, 919, 911), (915, 898, 910, 919), (911, 919, 920, 914), (907, 908, 902, 904), (899, 916, 915, 905), (914, 920, 918, 906), (910, 909, 912, 913), (919, 910, 913, 920), (906, 918, 917, 903), (75, 69, 899, 905), (896, 890, 45, 55)])
me_mouse_003.polygons.foreach_set('use_smooth', [True] * 802)
me_mouse_003.materials.append(mat_material)
me_mouse_003.use_remesh_preserve_volume = False
me_mouse_003.use_remesh_preserve_attributes = False
me_mouse_003.use_mirror_vertex_groups = False
me_mouse_003.update()
me_plane_001 = bpy.data.meshes.new('Plane.001')
me_plane_001.from_pydata([(1.0, -1.0, 0.0), (-1.0, -1.0, 0.0), (1.0, 1.0, 0.0), (-1.0, 1.0, 0.0), (-1.0, -1.0, 0.4095), (1.0, 1.0, 0.4095), (-1.0, 1.0, 0.4095), (-0.8609, -1.0, 0.0), (-0.8609, 1.0, 0.0), (-0.8609, 1.0, 0.4095), (-1.0, 1.0, 0.1144), (1.0, 1.0, 0.1144), (-1.0, -1.0, 0.1144), (-0.8609, 1.0, 0.1144), (-1.0, 0.8463, 0.1144), (-0.8609, 0.8463, 0.0), (-1.0, 0.8463, 0.4095), (1.0, 0.8463, 0.0), (-1.0, 0.8463, 0.0), (1.0, -1.0, 0.1285), (-0.8609, -1.0, 0.1285), (1.0, -1.0, 0.3975), (-0.8609, -1.0, 0.3975)], [], [(15, 18, 1, 7), (13, 10, 3, 8), (14, 12, 1, 18), (17, 15, 7, 0), (11, 13, 8, 2), (16, 4, 12, 14), (2, 8, 15, 17), (10, 14, 18, 3), (8, 3, 18, 15), (9, 6, 10, 13), (5, 9, 13, 11), (6, 16, 14, 10), (20, 19, 0, 7), (22, 21, 19, 20), (20, 12, 4, 22), (7, 1, 12, 20)])
me_plane_001.polygons.foreach_set('use_smooth', [True] * 16)
me_plane_001.materials.append(mat_floor)
me_plane_001.use_remesh_preserve_volume = False
me_plane_001.use_remesh_preserve_attributes = False
me_plane_001.use_mirror_vertex_groups = False
me_plane_001.update()

# ---- objects
ob_plane_003 = bpy.data.objects.new('Plane.003', me_plane_002)
ob_empty = bpy.data.objects.new('Empty', None)
ob_plane_002 = bpy.data.objects.new('Plane.002', me_mouse_000)
ob_plane = bpy.data.objects.new('Plane', me_plane)
ob_empty_side = bpy.data.objects.new('Empty_side', None)
ob_plane_004 = bpy.data.objects.new('Plane.004', me_mouse_003)
ob_plane_001 = bpy.data.objects.new('Plane.001', me_plane_001)
ob_empty_top = bpy.data.objects.new('Empty_top', None)
ob_lamp = bpy.data.objects.new('Lamp', light_lamp)
ob_camera = bpy.data.objects.new('Camera', cam_camera)

# ---- transforms, parenting, visibility, modifiers, constraints
ob_plane_003.location = (4.729, -1.61, 7.7)
ob_plane_003.rotation_euler = (0.4477, 0.0602, 1.517)
ob_plane_003.scale = (2.042, 1.308, 1.308)
ob_plane_003.lineart.crease_threshold = 0.0
ob_empty.location = (-0.2465, 1.745, 1.009)
ob_empty.rotation_euler = (-0.1963, -4.332e-17, 4.267e-18)
ob_empty.empty_image_offset = (0.0, 0.0)
ob_empty.hide_viewport = True
ob_empty.lineart.crease_threshold = 0.0
ob_plane_002.location = (0.0, 1.676, 0.9448)
ob_plane_002.lineart.crease_threshold = 0.0
_m = ob_plane_002.modifiers.new('Subsurf', 'SUBSURF')
_m.uv_smooth = 'PRESERVE_CORNERS'
_m.quality = 2
_m.levels = 3
_m.show_only_control_edges = False
ob_plane.location = (-6.457, -1.456, 7.47)
ob_plane.rotation_euler = (0.2006, 0.4548, 3.686)
ob_plane.scale = (2.042, 1.308, 1.308)
ob_plane.lineart.crease_threshold = 0.0
ob_empty_side.location = (2.881, 4.321, -1.452)
ob_empty_side.rotation_euler = (1.571, 7.55e-08, 4.712)
ob_empty_side.scale = (8.813, 8.813, 8.813)
ob_empty_side.empty_display_type = 'IMAGE'
ob_empty_side.empty_image_offset = (0.0, 0.0)
ob_empty_side.hide_viewport = True
ob_empty_side.hide_render = True
ob_empty_side.lineart.crease_threshold = 0.0
ob_plane_004.location = (0.0, 0.0, 0.0)
ob_plane_004.lineart.crease_threshold = 0.0
_m = ob_plane_004.modifiers.new('Subsurf', 'SUBSURF')
_m.uv_smooth = 'PRESERVE_CORNERS'
_m.quality = 2
_m.levels = 3
_m.show_only_control_edges = False
ob_plane_001.location = (1.79, 0.0, 0.0)
ob_plane_001.rotation_euler = (0.0, -0.0, 1.571)
ob_plane_001.scale = (10.0, 10.0, 10.0)
ob_plane_001.lineart.crease_threshold = 0.0
_m = ob_plane_001.modifiers.new('Subsurf', 'SUBSURF')
_m.uv_smooth = 'PRESERVE_CORNERS'
_m.quality = 2
_m.levels = 3
_m.show_only_control_edges = False
ob_empty_top.location = (-6.595, -4.192, 0.0)
ob_empty_top.scale = (12.79, 12.79, 12.79)
ob_empty_top.empty_display_type = 'IMAGE'
ob_empty_top.empty_image_offset = (0.0, 0.0)
ob_empty_top.hide_viewport = True
ob_empty_top.hide_render = True
ob_empty_top.lineart.crease_threshold = 0.0
ob_lamp.location = (4.076, 1.005, 5.904)
ob_lamp.rotation_euler = (0.6503, 0.05522, 1.866)
ob_lamp.lock_rotations_4d = False
ob_lamp.empty_display_type = 'ARROWS'
ob_lamp.color = (0.0, 0.0, 0.0, 0.0)
ob_lamp.lineart.crease_threshold = 0.0
ob_camera.location = (-4.868, 7.347, 4.837)
ob_camera.rotation_euler = (1.109, 0.01082, 3.838)
ob_camera.lock_rotations_4d = False
ob_camera.empty_display_type = 'ARROWS'
ob_camera.color = (0.0, 0.0, 0.0, 0.0)
ob_camera.display_type = 'WIRE'
ob_camera.lineart.crease_threshold = 0.0

# ---- collection membership
col_collection_1.objects.link(ob_plane_003)
col_collection_1.objects.link(ob_empty)
col_collection_1.objects.link(ob_plane_002)
col_collection_1.objects.link(ob_plane)
col_collection_1.objects.link(ob_empty_side)
col_collection_1.objects.link(ob_plane_004)
col_collection_1.objects.link(ob_plane_001)
col_collection_1.objects.link(ob_empty_top)
col_collection_1.objects.link(ob_lamp)
col_collection_1.objects.link(ob_camera)

# ---- scene / render settings (as saved in the file)
scene.camera = ob_camera
scene.frame_start = 1; scene.frame_end = 250; scene.frame_set(50)
scene.render.engine = 'CYCLES'
scene.render.image_settings.color_mode = 'RGB'
scene.render.image_settings.compression = 90
scene.render.resolution_percentage = 50
scene.render.dither_intensity = 0.0
scene.render.bake_margin = 2
scene.render.bake_bias = 0.0
scene.cycles.use_denoising = False
scene.cycles.samples = 200
scene.cycles.sampling_pattern = 'TABULATED_SOBOL'
scene.cycles.light_sampling_threshold = 0.0
scene.cycles.use_adaptive_sampling = False
scene.cycles.use_light_tree = False
scene.cycles.blur_glossy = 0.0
scene.cycles.volume_bounces = 1
scene.cycles.pixel_filter_type = 'GAUSSIAN'
scene.cycles.sample_clamp_indirect = 0.0
scene.view_settings.view_transform = 'Standard'
bpy.context.view_layer.update()
